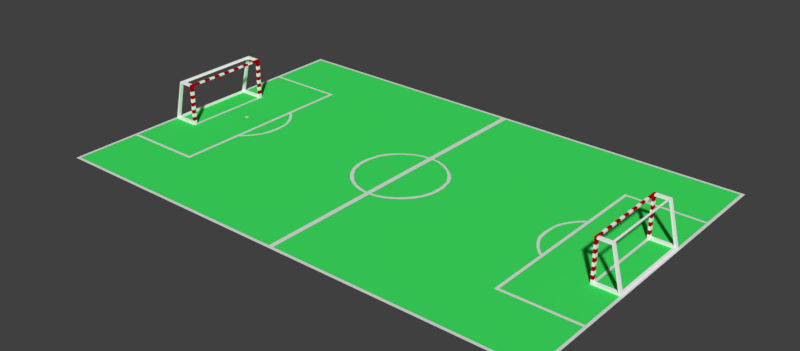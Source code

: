 # Source: FootballField.blend  (saved by Blender 2.78.0; exported with 4.5.12 LTS)
import bpy
from mathutils import Matrix  # noqa: F401  (used for matrix-valued properties, if any)

bpy.ops.wm.read_factory_settings(use_empty=True)
scene = bpy.context.scene
scene.name = 'Scene'

# ---- collections
col_collection_1 = bpy.data.collections.new('Collection 1'); scene.collection.children.link(col_collection_1)
col_collection_1.hide_render = True
col_collection_1.hide_viewport = True
col_collection_2 = bpy.data.collections.new('Collection 2'); scene.collection.children.link(col_collection_2)

# ---- materials (node trees are filled in below, after node groups)
mat_field = bpy.data.materials.new('Field')
mat_field.alpha_threshold = 0.0
mat_field.roughness = 0.5
mat_bandablanca = bpy.data.materials.new('BandaBlanca')
mat_bandablanca.alpha_threshold = 0.0
mat_bandablanca.diffuse_color = (1.0, 1.0, 1.0, 1.0)
mat_bandablanca.roughness = 0.5
mat_bandaroja = bpy.data.materials.new('BandaRoja')
mat_bandaroja.alpha_threshold = 0.0
mat_bandaroja.diffuse_color = (0.4869, 0.0, 0.004597, 1.0)
mat_bandaroja.roughness = 0.5
mat_lineborders = bpy.data.materials.new('LineBorders')
mat_lineborders.alpha_threshold = 0.0
mat_lineborders.roughness = 0.5
mat_lineborders.line_color = (0.0, 0.0, 0.0, 1.0)
mat_bandablanca_001 = bpy.data.materials.new('BandaBlanca.001')
mat_bandablanca_001.alpha_threshold = 0.0
mat_bandablanca_001.diffuse_color = (1.0, 1.0, 1.0, 1.0)
mat_bandablanca_001.roughness = 0.5
mat_bandaroja_001 = bpy.data.materials.new('BandaRoja.001')
mat_bandaroja_001.alpha_threshold = 0.0
mat_bandaroja_001.diffuse_color = (0.4869, 0.0, 0.004597, 1.0)
mat_bandaroja_001.roughness = 0.5

# ---- material node trees
mat_field.use_nodes = True; mat_field.node_tree.nodes.clear()
_N = mat_field.node_tree.nodes; _L = mat_field.node_tree.links
n0 = _N.new('ShaderNodeOutputMaterial'); n0.name = 'Material Output'; n0.location = (300, 300)
n1 = _N.new('ShaderNodeBsdfDiffuse'); n1.name = 'Diffuse BSDF'; n1.location = (10, 300)
n1.inputs[0].default_value = (0.05003, 0.8, 0.1246, 1.0)
_L.new(n1.outputs[0], n0.inputs[0])
n0.is_active_output = True
mat_bandablanca.use_nodes = True; mat_bandablanca.node_tree.nodes.clear()
_N = mat_bandablanca.node_tree.nodes; _L = mat_bandablanca.node_tree.links
n0 = _N.new('ShaderNodeOutputMaterial'); n0.name = 'Material Output'; n0.location = (1200, 880)
n0.label = 'Material Out'
n1 = _N.new('ShaderNodeAddShader'); n1.name = 'Add Shader'; n1.location = (1000, 880)
n1.label = 'Shader Add Refl'
n2 = _N.new('ShaderNodeAddShader'); n2.name = 'Add Shader.001'; n2.location = (800, 880)
n2.label = 'Shader Add Spec'
n3 = _N.new('ShaderNodeBsdfRefraction'); n3.name = 'Refraction BSDF'; n3.location = (1200, 220)
n3.label = 'Refl BSDF'
n3.mute = True
n4 = _N.new('ShaderNodeMix'); n4.name = 'Mix'; n4.location = (1000, 220)
n4.label = 'Mix Color/Refl'
n4.data_type = 'RGBA'
n4.blend_type = 'MULTIPLY'
n4.inputs[0].default_value = 1.0
n4.inputs[6].default_value = (1.0, 1.0, 1.0, 1.0)
n4.inputs[7].default_value = (0.0, 0.0, 0.0, 0.0)
n5 = _N.new('ShaderNodeMixShader'); n5.name = 'Mix Shader'; n5.location = (600, 880)
n5.label = 'Shader Mix Alpha'
n6 = _N.new('ShaderNodeBsdfTransparent'); n6.name = 'Transparent BSDF'; n6.location = (400, 880)
n6.label = 'Alpha BSDF'
n6.mute = True
n7 = _N.new('ShaderNodeMix'); n7.name = 'Mix.001'; n7.location = (200, 1100)
n7.label = 'Mix Color/Alpha'
n7.data_type = 'RGBA'
n7.blend_type = 'MULTIPLY'
n7.inputs[0].default_value = 1.0
n7.inputs[6].default_value = (1.0, 1.0, 1.0, 1.0)
n7.inputs[7].default_value = (1.0, 1.0, 1.0, 1.0)
n8 = _N.new('ShaderNodeBsdfDiffuse'); n8.name = 'Diffuse BSDF'; n8.location = (400, 660)
n8.label = 'Diff BSDF'
n9 = _N.new('ShaderNodeMix'); n9.name = 'Mix.002'; n9.location = (200, 660)
n9.label = 'Mix Color/Diffuse'
n9.data_type = 'RGBA'
n9.blend_type = 'MULTIPLY'
n9.inputs[0].default_value = 1.0
n9.inputs[6].default_value = (1.0, 1.0, 1.0, 1.0)
n9.inputs[7].default_value = (1.0, 1.0, 1.0, 1.0)
n10 = _N.new('ShaderNodeBsdfAnisotropic'); n10.name = 'Glossy BSDF'; n10.location = (400, 220)
n10.label = 'Spec BSDF'
n10.distribution = 'GGX'
n11 = _N.new('ShaderNodeMix'); n11.name = 'Mix.003'; n11.location = (200, 220)
n11.label = 'Mix Color/Spec'
n11.data_type = 'RGBA'
n11.blend_type = 'MULTIPLY'
n11.inputs[0].default_value = 1.0
n11.inputs[7].default_value = (0.0, 0.0, 0.0, 1.0)
n12 = _N.new('ShaderNodeMix'); n12.name = 'Mix.004'; n12.location = (200, 0)
n12.label = 'Mix Color/Hardness'
n12.data_type = 'RGBA'
n12.blend_type = 'MULTIPLY'
n12.inputs[0].default_value = 1.0
n12.inputs[6].default_value = (1.87, 1.87, 1.87, 1.87)
n12.inputs[7].default_value = (1.0, 1.0, 1.0, 1.0)
n13 = _N.new('ShaderNodeNormalMap'); n13.name = 'Normal Map'; n13.location = (200, 440)
n13.label = 'Normal/Map'
n13.mute = True
n14 = _N.new('ShaderNodeMix'); n14.name = 'Mix.005'; n14.location = (1000, 660)
n14.label = 'Bump/Map'
n14.mute = True
n14.data_type = 'RGBA'
n14.blend_type = 'MULTIPLY'
n14.inputs[0].default_value = 1.0
n14.inputs[6].default_value = (1.0, 1.0, 1.0, 1.0)
n14.inputs[7].default_value = (0.0, 0.0, 0.0, 1.0)
n15 = _N.new('ShaderNodeTexCoord'); n15.name = 'Texture Coordinate'; n15.location = (-600, 660)
n15.label = 'Texture Coords'
n16 = _N.new('ShaderNodeDisplacement'); n16.name = 'Displacement'; n16.location = (0, 0)
n16.inputs[1].default_value = 0.0
n16.inputs[2].default_value = 0.1
n17 = _N.new('ShaderNodeMath'); n17.name = 'Math'; n17.location = (0, 0)
n17.operation = 'POWER'
_L.new(n1.outputs[0], n0.inputs[0])
_L.new(n2.outputs[0], n1.inputs[0])
_L.new(n3.outputs[0], n1.inputs[1])
_L.new(n4.outputs[2], n3.inputs[0])
_L.new(n5.outputs[0], n2.inputs[0])
_L.new(n6.outputs[0], n5.inputs[1])
_L.new(n7.outputs[2], n5.inputs[0])
_L.new(n8.outputs[0], n5.inputs[2])
_L.new(n9.outputs[2], n8.inputs[0])
_L.new(n10.outputs[0], n2.inputs[1])
_L.new(n11.outputs[2], n10.inputs[0])
_L.new(n13.outputs[0], n8.inputs[2])
_L.new(n13.outputs[0], n10.inputs[4])
_L.new(n13.outputs[0], n3.inputs[3])
_L.new(n14.outputs[2], n16.inputs[0])
_L.new(n16.outputs[0], n0.inputs[2])
_L.new(n12.outputs[2], n17.inputs[0])
_L.new(n17.outputs[0], n10.inputs[1])
n0.is_active_output = True
mat_bandaroja.use_nodes = True; mat_bandaroja.node_tree.nodes.clear()
_N = mat_bandaroja.node_tree.nodes; _L = mat_bandaroja.node_tree.links
n0 = _N.new('ShaderNodeOutputMaterial'); n0.name = 'Material Output'; n0.location = (1200, 880)
n0.label = 'Material Out'
n1 = _N.new('ShaderNodeAddShader'); n1.name = 'Add Shader'; n1.location = (1000, 880)
n1.label = 'Shader Add Refl'
n2 = _N.new('ShaderNodeAddShader'); n2.name = 'Add Shader.001'; n2.location = (800, 880)
n2.label = 'Shader Add Spec'
n3 = _N.new('ShaderNodeBsdfRefraction'); n3.name = 'Refraction BSDF'; n3.location = (1200, 220)
n3.label = 'Refl BSDF'
n3.mute = True
n4 = _N.new('ShaderNodeMix'); n4.name = 'Mix'; n4.location = (1000, 220)
n4.label = 'Mix Color/Refl'
n4.data_type = 'RGBA'
n4.blend_type = 'MULTIPLY'
n4.inputs[0].default_value = 1.0
n4.inputs[6].default_value = (1.0, 1.0, 1.0, 1.0)
n4.inputs[7].default_value = (0.0, 0.0, 0.0, 0.0)
n5 = _N.new('ShaderNodeMixShader'); n5.name = 'Mix Shader'; n5.location = (600, 880)
n5.label = 'Shader Mix Alpha'
n6 = _N.new('ShaderNodeBsdfTransparent'); n6.name = 'Transparent BSDF'; n6.location = (400, 880)
n6.label = 'Alpha BSDF'
n6.mute = True
n7 = _N.new('ShaderNodeMix'); n7.name = 'Mix.001'; n7.location = (200, 1100)
n7.label = 'Mix Color/Alpha'
n7.data_type = 'RGBA'
n7.blend_type = 'MULTIPLY'
n7.inputs[0].default_value = 1.0
n7.inputs[6].default_value = (1.0, 1.0, 1.0, 1.0)
n7.inputs[7].default_value = (1.0, 1.0, 1.0, 1.0)
n8 = _N.new('ShaderNodeBsdfDiffuse'); n8.name = 'Diffuse BSDF'; n8.location = (400, 660)
n8.label = 'Diff BSDF'
n9 = _N.new('ShaderNodeMix'); n9.name = 'Mix.002'; n9.location = (200, 660)
n9.label = 'Mix Color/Diffuse'
n9.data_type = 'RGBA'
n9.blend_type = 'MULTIPLY'
n9.inputs[0].default_value = 1.0
n9.inputs[6].default_value = (0.4869, 0.0, 0.004597, 1.0)
n9.inputs[7].default_value = (1.0, 1.0, 1.0, 1.0)
n10 = _N.new('ShaderNodeBsdfAnisotropic'); n10.name = 'Glossy BSDF'; n10.location = (400, 220)
n10.label = 'Spec BSDF'
n10.distribution = 'GGX'
n11 = _N.new('ShaderNodeMix'); n11.name = 'Mix.003'; n11.location = (200, 220)
n11.label = 'Mix Color/Spec'
n11.data_type = 'RGBA'
n11.blend_type = 'MULTIPLY'
n11.inputs[0].default_value = 1.0
n11.inputs[7].default_value = (0.0, 0.0, 0.0, 1.0)
n12 = _N.new('ShaderNodeMix'); n12.name = 'Mix.004'; n12.location = (200, 0)
n12.label = 'Mix Color/Hardness'
n12.data_type = 'RGBA'
n12.blend_type = 'MULTIPLY'
n12.inputs[0].default_value = 1.0
n12.inputs[6].default_value = (1.872, 1.872, 1.872, 1.872)
n12.inputs[7].default_value = (1.0, 1.0, 1.0, 1.0)
n13 = _N.new('ShaderNodeNormalMap'); n13.name = 'Normal Map'; n13.location = (200, 440)
n13.label = 'Normal/Map'
n13.mute = True
n14 = _N.new('ShaderNodeMix'); n14.name = 'Mix.005'; n14.location = (1000, 660)
n14.label = 'Bump/Map'
n14.mute = True
n14.data_type = 'RGBA'
n14.blend_type = 'MULTIPLY'
n14.inputs[0].default_value = 1.0
n14.inputs[6].default_value = (1.0, 1.0, 1.0, 1.0)
n14.inputs[7].default_value = (0.0, 0.0, 0.0, 1.0)
n15 = _N.new('ShaderNodeTexCoord'); n15.name = 'Texture Coordinate'; n15.location = (-600, 660)
n15.label = 'Texture Coords'
n16 = _N.new('ShaderNodeDisplacement'); n16.name = 'Displacement'; n16.location = (0, 0)
n16.inputs[1].default_value = 0.0
n16.inputs[2].default_value = 0.1
n17 = _N.new('ShaderNodeMath'); n17.name = 'Math'; n17.location = (0, 0)
n17.operation = 'POWER'
_L.new(n1.outputs[0], n0.inputs[0])
_L.new(n2.outputs[0], n1.inputs[0])
_L.new(n3.outputs[0], n1.inputs[1])
_L.new(n4.outputs[2], n3.inputs[0])
_L.new(n5.outputs[0], n2.inputs[0])
_L.new(n6.outputs[0], n5.inputs[1])
_L.new(n7.outputs[2], n5.inputs[0])
_L.new(n8.outputs[0], n5.inputs[2])
_L.new(n9.outputs[2], n8.inputs[0])
_L.new(n10.outputs[0], n2.inputs[1])
_L.new(n11.outputs[2], n10.inputs[0])
_L.new(n13.outputs[0], n8.inputs[2])
_L.new(n13.outputs[0], n10.inputs[4])
_L.new(n13.outputs[0], n3.inputs[3])
_L.new(n14.outputs[2], n16.inputs[0])
_L.new(n16.outputs[0], n0.inputs[2])
_L.new(n12.outputs[2], n17.inputs[0])
_L.new(n17.outputs[0], n10.inputs[1])
n0.is_active_output = True
mat_bandablanca_001.use_nodes = True; mat_bandablanca_001.node_tree.nodes.clear()
_N = mat_bandablanca_001.node_tree.nodes; _L = mat_bandablanca_001.node_tree.links
n0 = _N.new('ShaderNodeOutputMaterial'); n0.name = 'Material Output'; n0.location = (1200, 880)
n0.label = 'Material Out'
n1 = _N.new('ShaderNodeAddShader'); n1.name = 'Add Shader'; n1.location = (1000, 880)
n1.label = 'Shader Add Refl'
n2 = _N.new('ShaderNodeAddShader'); n2.name = 'Add Shader.001'; n2.location = (800, 880)
n2.label = 'Shader Add Spec'
n3 = _N.new('ShaderNodeBsdfRefraction'); n3.name = 'Refraction BSDF'; n3.location = (1200, 220)
n3.label = 'Refl BSDF'
n3.mute = True
n4 = _N.new('ShaderNodeMix'); n4.name = 'Mix'; n4.location = (1000, 220)
n4.label = 'Mix Color/Refl'
n4.data_type = 'RGBA'
n4.blend_type = 'MULTIPLY'
n4.inputs[0].default_value = 1.0
n4.inputs[6].default_value = (1.0, 1.0, 1.0, 1.0)
n4.inputs[7].default_value = (0.0, 0.0, 0.0, 0.0)
n5 = _N.new('ShaderNodeMixShader'); n5.name = 'Mix Shader'; n5.location = (600, 880)
n5.label = 'Shader Mix Alpha'
n6 = _N.new('ShaderNodeBsdfTransparent'); n6.name = 'Transparent BSDF'; n6.location = (400, 880)
n6.label = 'Alpha BSDF'
n6.mute = True
n7 = _N.new('ShaderNodeMix'); n7.name = 'Mix.001'; n7.location = (200, 1100)
n7.label = 'Mix Color/Alpha'
n7.data_type = 'RGBA'
n7.blend_type = 'MULTIPLY'
n7.inputs[0].default_value = 1.0
n7.inputs[6].default_value = (1.0, 1.0, 1.0, 1.0)
n7.inputs[7].default_value = (1.0, 1.0, 1.0, 1.0)
n8 = _N.new('ShaderNodeBsdfDiffuse'); n8.name = 'Diffuse BSDF'; n8.location = (400, 660)
n8.label = 'Diff BSDF'
n9 = _N.new('ShaderNodeMix'); n9.name = 'Mix.002'; n9.location = (200, 660)
n9.label = 'Mix Color/Diffuse'
n9.data_type = 'RGBA'
n9.blend_type = 'MULTIPLY'
n9.inputs[0].default_value = 1.0
n9.inputs[6].default_value = (1.0, 1.0, 1.0, 1.0)
n9.inputs[7].default_value = (1.0, 1.0, 1.0, 1.0)
n10 = _N.new('ShaderNodeBsdfAnisotropic'); n10.name = 'Glossy BSDF'; n10.location = (400, 220)
n10.label = 'Spec BSDF'
n10.distribution = 'GGX'
n11 = _N.new('ShaderNodeMix'); n11.name = 'Mix.003'; n11.location = (200, 220)
n11.label = 'Mix Color/Spec'
n11.data_type = 'RGBA'
n11.blend_type = 'MULTIPLY'
n11.inputs[0].default_value = 1.0
n11.inputs[7].default_value = (0.0, 0.0, 0.0, 1.0)
n12 = _N.new('ShaderNodeMix'); n12.name = 'Mix.004'; n12.location = (200, 0)
n12.label = 'Mix Color/Hardness'
n12.data_type = 'RGBA'
n12.blend_type = 'MULTIPLY'
n12.inputs[0].default_value = 1.0
n12.inputs[6].default_value = (1.87, 1.87, 1.87, 1.87)
n12.inputs[7].default_value = (1.0, 1.0, 1.0, 1.0)
n13 = _N.new('ShaderNodeNormalMap'); n13.name = 'Normal Map'; n13.location = (200, 440)
n13.label = 'Normal/Map'
n13.mute = True
n14 = _N.new('ShaderNodeMix'); n14.name = 'Mix.005'; n14.location = (1000, 660)
n14.label = 'Bump/Map'
n14.mute = True
n14.data_type = 'RGBA'
n14.blend_type = 'MULTIPLY'
n14.inputs[0].default_value = 1.0
n14.inputs[6].default_value = (1.0, 1.0, 1.0, 1.0)
n14.inputs[7].default_value = (0.0, 0.0, 0.0, 1.0)
n15 = _N.new('ShaderNodeTexCoord'); n15.name = 'Texture Coordinate'; n15.location = (-600, 660)
n15.label = 'Texture Coords'
n16 = _N.new('ShaderNodeDisplacement'); n16.name = 'Displacement'; n16.location = (0, 0)
n16.inputs[1].default_value = 0.0
n16.inputs[2].default_value = 0.1
n17 = _N.new('ShaderNodeMath'); n17.name = 'Math'; n17.location = (0, 0)
n17.operation = 'POWER'
_L.new(n1.outputs[0], n0.inputs[0])
_L.new(n2.outputs[0], n1.inputs[0])
_L.new(n3.outputs[0], n1.inputs[1])
_L.new(n4.outputs[2], n3.inputs[0])
_L.new(n5.outputs[0], n2.inputs[0])
_L.new(n6.outputs[0], n5.inputs[1])
_L.new(n7.outputs[2], n5.inputs[0])
_L.new(n8.outputs[0], n5.inputs[2])
_L.new(n9.outputs[2], n8.inputs[0])
_L.new(n10.outputs[0], n2.inputs[1])
_L.new(n11.outputs[2], n10.inputs[0])
_L.new(n13.outputs[0], n8.inputs[2])
_L.new(n13.outputs[0], n10.inputs[4])
_L.new(n13.outputs[0], n3.inputs[3])
_L.new(n14.outputs[2], n16.inputs[0])
_L.new(n16.outputs[0], n0.inputs[2])
_L.new(n12.outputs[2], n17.inputs[0])
_L.new(n17.outputs[0], n10.inputs[1])
n0.is_active_output = True
mat_bandaroja_001.use_nodes = True; mat_bandaroja_001.node_tree.nodes.clear()
_N = mat_bandaroja_001.node_tree.nodes; _L = mat_bandaroja_001.node_tree.links
n0 = _N.new('ShaderNodeOutputMaterial'); n0.name = 'Material Output'; n0.location = (1200, 880)
n0.label = 'Material Out'
n1 = _N.new('ShaderNodeAddShader'); n1.name = 'Add Shader'; n1.location = (1000, 880)
n1.label = 'Shader Add Refl'
n2 = _N.new('ShaderNodeAddShader'); n2.name = 'Add Shader.001'; n2.location = (800, 880)
n2.label = 'Shader Add Spec'
n3 = _N.new('ShaderNodeBsdfRefraction'); n3.name = 'Refraction BSDF'; n3.location = (1200, 220)
n3.label = 'Refl BSDF'
n3.mute = True
n4 = _N.new('ShaderNodeMix'); n4.name = 'Mix'; n4.location = (1000, 220)
n4.label = 'Mix Color/Refl'
n4.data_type = 'RGBA'
n4.blend_type = 'MULTIPLY'
n4.inputs[0].default_value = 1.0
n4.inputs[6].default_value = (1.0, 1.0, 1.0, 1.0)
n4.inputs[7].default_value = (0.0, 0.0, 0.0, 0.0)
n5 = _N.new('ShaderNodeMixShader'); n5.name = 'Mix Shader'; n5.location = (600, 880)
n5.label = 'Shader Mix Alpha'
n6 = _N.new('ShaderNodeBsdfTransparent'); n6.name = 'Transparent BSDF'; n6.location = (400, 880)
n6.label = 'Alpha BSDF'
n6.mute = True
n7 = _N.new('ShaderNodeMix'); n7.name = 'Mix.001'; n7.location = (200, 1100)
n7.label = 'Mix Color/Alpha'
n7.data_type = 'RGBA'
n7.blend_type = 'MULTIPLY'
n7.inputs[0].default_value = 1.0
n7.inputs[6].default_value = (1.0, 1.0, 1.0, 1.0)
n7.inputs[7].default_value = (1.0, 1.0, 1.0, 1.0)
n8 = _N.new('ShaderNodeBsdfDiffuse'); n8.name = 'Diffuse BSDF'; n8.location = (400, 660)
n8.label = 'Diff BSDF'
n9 = _N.new('ShaderNodeMix'); n9.name = 'Mix.002'; n9.location = (200, 660)
n9.label = 'Mix Color/Diffuse'
n9.data_type = 'RGBA'
n9.blend_type = 'MULTIPLY'
n9.inputs[0].default_value = 1.0
n9.inputs[6].default_value = (0.4869, 0.0, 0.004597, 1.0)
n9.inputs[7].default_value = (1.0, 1.0, 1.0, 1.0)
n10 = _N.new('ShaderNodeBsdfAnisotropic'); n10.name = 'Glossy BSDF'; n10.location = (400, 220)
n10.label = 'Spec BSDF'
n10.distribution = 'GGX'
n11 = _N.new('ShaderNodeMix'); n11.name = 'Mix.003'; n11.location = (200, 220)
n11.label = 'Mix Color/Spec'
n11.data_type = 'RGBA'
n11.blend_type = 'MULTIPLY'
n11.inputs[0].default_value = 1.0
n11.inputs[7].default_value = (0.0, 0.0, 0.0, 1.0)
n12 = _N.new('ShaderNodeMix'); n12.name = 'Mix.004'; n12.location = (200, 0)
n12.label = 'Mix Color/Hardness'
n12.data_type = 'RGBA'
n12.blend_type = 'MULTIPLY'
n12.inputs[0].default_value = 1.0
n12.inputs[6].default_value = (1.872, 1.872, 1.872, 1.872)
n12.inputs[7].default_value = (1.0, 1.0, 1.0, 1.0)
n13 = _N.new('ShaderNodeNormalMap'); n13.name = 'Normal Map'; n13.location = (200, 440)
n13.label = 'Normal/Map'
n13.mute = True
n14 = _N.new('ShaderNodeMix'); n14.name = 'Mix.005'; n14.location = (1000, 660)
n14.label = 'Bump/Map'
n14.mute = True
n14.data_type = 'RGBA'
n14.blend_type = 'MULTIPLY'
n14.inputs[0].default_value = 1.0
n14.inputs[6].default_value = (1.0, 1.0, 1.0, 1.0)
n14.inputs[7].default_value = (0.0, 0.0, 0.0, 1.0)
n15 = _N.new('ShaderNodeTexCoord'); n15.name = 'Texture Coordinate'; n15.location = (-600, 660)
n15.label = 'Texture Coords'
n16 = _N.new('ShaderNodeDisplacement'); n16.name = 'Displacement'; n16.location = (0, 0)
n16.inputs[1].default_value = 0.0
n16.inputs[2].default_value = 0.1
n17 = _N.new('ShaderNodeMath'); n17.name = 'Math'; n17.location = (0, 0)
n17.operation = 'POWER'
_L.new(n1.outputs[0], n0.inputs[0])
_L.new(n2.outputs[0], n1.inputs[0])
_L.new(n3.outputs[0], n1.inputs[1])
_L.new(n4.outputs[2], n3.inputs[0])
_L.new(n5.outputs[0], n2.inputs[0])
_L.new(n6.outputs[0], n5.inputs[1])
_L.new(n7.outputs[2], n5.inputs[0])
_L.new(n8.outputs[0], n5.inputs[2])
_L.new(n9.outputs[2], n8.inputs[0])
_L.new(n10.outputs[0], n2.inputs[1])
_L.new(n11.outputs[2], n10.inputs[0])
_L.new(n13.outputs[0], n8.inputs[2])
_L.new(n13.outputs[0], n10.inputs[4])
_L.new(n13.outputs[0], n3.inputs[3])
_L.new(n14.outputs[2], n16.inputs[0])
_L.new(n16.outputs[0], n0.inputs[2])
_L.new(n12.outputs[2], n17.inputs[0])
_L.new(n17.outputs[0], n10.inputs[1])
n0.is_active_output = True

# ---- world
world_world = bpy.data.worlds.new('World'); scene.world = world_world
world_world.color = (0.05088, 0.05088, 0.05088)
world_world.use_sun_shadow = False
world_world.sun_shadow_jitter_overblur = 0.0
world_world.cycles.sampling_method = 'MANUAL'

# ---- meshes
me_cube_001 = bpy.data.meshes.new('Cube.001')
me_cube_001.from_pydata([(-1.0, -1.0, -1.0), (-1.0, -1.0, 2.291), (-1.0, 1.0, -1.0), (-1.0, 1.0, 2.291), (1.0, -1.0, -1.0), (1.0, -1.0, 2.291), (1.0, 1.0, -1.0), (1.0, 1.0, 2.291), (-1.0, -1.0, -0.8459), (-1.0, 1.0, -0.8459), (1.0, 1.0, -0.8459), (1.0, -1.0, -0.8459), (-22.42, 1.0, -1.0), (-22.42, -1.0, -1.0), (-22.42, 1.0, -0.8459), (-22.42, -1.0, -0.8459), (-1.0, -1.0, 2.148), (-1.0, 1.0, 2.148), (1.0, 1.0, 2.148), (1.0, -1.0, 2.148), (-12.68, -1.0, 2.148), (-13.57, -1.0, 2.291), (-13.57, 1.0, 2.291), (-12.68, 1.0, 2.148), (-1.0, -50.26, -1.0), (-1.0, -50.26, 2.291), (-1.0, -48.26, -1.0), (-1.0, -48.26, 2.291), (1.0, -50.26, -1.0), (1.0, -50.26, 2.291), (1.0, -48.26, -1.0), (1.0, -48.26, 2.291), (-1.0, -50.26, -0.8459), (-1.0, -48.26, -0.8459), (1.0, -48.26, -0.8459), (1.0, -50.26, -0.8459), (-22.42, -48.26, -1.0), (-22.42, -50.26, -1.0), (-22.42, -48.26, -0.8459), (-22.42, -50.26, -0.8459), (-1.0, -50.26, 2.148), (-1.0, -48.26, 2.148), (1.0, -48.26, 2.148), (1.0, -50.26, 2.148), (-12.68, -50.26, 2.148), (-13.57, -50.26, 2.291), (-13.57, -48.26, 2.291), (-12.68, -48.26, 2.148), (-1.0, -47.41, 2.148), (-1.0, -47.41, 2.291), (1.0, -47.41, 2.291), (1.0, -47.41, 2.148), (-1.0, -48.26, 2.291), (1.0, -48.26, 2.291), (-1.0, -48.26, 2.148), (1.0, -48.26, 2.148), (-20.66, -48.26, -0.8459), (-20.66, -50.26, -0.8459), (-20.66, -50.26, -1.0), (-20.66, -48.26, -1.0), (-22.42, -1.0, -0.8459), (-22.42, -1.0, -1.0), (-20.78, -1.0, -0.8459), (-20.78, -1.0, -1.0), (-20.78, 1.0, -0.8459), (-20.78, -1.0, -0.8459), (-20.78, -1.0, -1.0), (-20.78, 1.0, -1.0), (-20.78, -1.0, -0.8459), (-22.42, -1.0, -0.8459), (-22.42, 1.0, -0.8459), (-20.78, 1.0, -0.8459), (-20.66, -50.26, -0.8459), (-22.42, -50.26, -0.8459), (-22.42, -48.26, -0.8459), (-20.66, -48.26, -0.8459), (-11.47, 1.0, 2.291), (-11.47, -1.0, 2.291), (-11.02, -1.0, 2.148), (-11.02, 1.0, 2.148), (-12.68, -48.26, 2.148), (-13.57, -48.26, 2.291), (-11.02, -48.26, 2.148), (-11.79, -48.26, 2.291), (-11.79, -48.26, 2.291), (-11.79, -50.26, 2.291), (-11.02, -50.26, 2.148), (-11.02, -48.26, 2.148), (1.0, -50.26, -0.6404), (1.0, -50.26, -0.341), (1.0, -50.26, -0.04156), (1.0, -50.26, 0.2579), (1.0, -50.26, 0.5573), (1.0, -50.26, 0.8567), (1.0, -50.26, 1.156), (1.0, -50.26, 1.456), (1.0, -50.26, 1.755), (-1.0, -50.26, 1.755), (-1.0, -50.26, 1.456), (-1.0, -50.26, 1.156), (-1.0, -50.26, 0.8567), (-1.0, -50.26, 0.5573), (-1.0, -50.26, 0.2579), (-1.0, -50.26, -0.04156), (-1.0, -50.26, -0.341), (-1.0, -50.26, -0.6404), (1.0, -48.26, -0.6404), (1.0, -48.26, -0.341), (1.0, -48.26, -0.04156), (1.0, -48.26, 0.2579), (1.0, -48.26, 0.5573), (1.0, -48.26, 0.8567), (1.0, -48.26, 1.156), (1.0, -48.26, 1.456), (1.0, -48.26, 1.755), (-1.0, -48.26, -0.6404), (-1.0, -48.26, -0.341), (-1.0, -48.26, -0.04156), (-1.0, -48.26, 0.2579), (-1.0, -48.26, 0.5573), (-1.0, -48.26, 0.8567), (-1.0, -48.26, 1.156), (-1.0, -48.26, 1.456), (-1.0, -48.26, 1.755), (1.0, -1.0, -0.6369), (1.0, -1.0, -0.3374), (1.0, -1.0, -0.03801), (1.0, -1.0, 0.2614), (1.0, -1.0, 0.5608), (1.0, -1.0, 0.8603), (1.0, -1.0, 1.16), (1.0, -1.0, 1.459), (1.0, -1.0, 1.759), (-1.0, -1.0, 1.759), (-1.0, -1.0, 1.459), (-1.0, -1.0, 1.16), (-1.0, -1.0, 0.8603), (-1.0, -1.0, 0.5608), (-1.0, -1.0, 0.2614), (-1.0, -1.0, -0.03801), (-1.0, -1.0, -0.3374), (-1.0, -1.0, -0.6369), (1.0, 1.0, -0.6369), (1.0, 1.0, -0.3374), (1.0, 1.0, -0.03801), (1.0, 1.0, 0.2614), (1.0, 1.0, 0.5608), (1.0, 1.0, 0.8603), (1.0, 1.0, 1.16), (1.0, 1.0, 1.459), (1.0, 1.0, 1.759), (-1.0, 1.0, -0.6369), (-1.0, 1.0, -0.3374), (-1.0, 1.0, -0.03801), (-1.0, 1.0, 0.2614), (-1.0, 1.0, 0.5608), (-1.0, 1.0, 0.8603), (-1.0, 1.0, 1.16), (-1.0, 1.0, 1.459), (-1.0, 1.0, 1.759), (-1.0, -4.57, 2.291), (-1.0, -8.14, 2.291), (-1.0, -11.71, 2.291), (-1.0, -15.28, 2.291), (-1.0, -18.85, 2.291), (-1.0, -22.42, 2.291), (-1.0, -25.99, 2.291), (-1.0, -29.56, 2.291), (-1.0, -33.13, 2.291), (-1.0, -36.7, 2.291), (-1.0, -40.27, 2.291), (-1.0, -43.84, 2.291), (1.0, -43.84, 2.291), (1.0, -40.27, 2.291), (1.0, -36.7, 2.291), (1.0, -33.13, 2.291), (1.0, -29.56, 2.291), (1.0, -25.99, 2.291), (1.0, -22.42, 2.291), (1.0, -18.85, 2.291), (1.0, -15.28, 2.291), (1.0, -11.71, 2.291), (1.0, -8.14, 2.291), (1.0, -4.57, 2.291), (1.0, -43.84, 2.148), (1.0, -40.27, 2.148), (1.0, -36.7, 2.148), (1.0, -33.13, 2.148), (1.0, -29.56, 2.148), (1.0, -25.99, 2.148), (1.0, -22.42, 2.148), (1.0, -18.85, 2.148), (1.0, -15.28, 2.148), (1.0, -11.71, 2.148), (1.0, -8.14, 2.148), (1.0, -4.57, 2.148), (-1.0, -4.57, 2.148), (-1.0, -8.14, 2.148), (-1.0, -11.71, 2.148), (-1.0, -15.28, 2.148), (-1.0, -18.85, 2.148), (-1.0, -22.42, 2.148), (-1.0, -25.99, 2.148), (-1.0, -29.56, 2.148), (-1.0, -33.13, 2.148), (-1.0, -36.7, 2.148), (-1.0, -40.27, 2.148), (-1.0, -43.84, 2.148)], [], [(77, 76, 22, 21), (17, 3, 7, 18), (18, 7, 5, 19), (172, 171, 49, 50), (2, 6, 4, 0), (7, 3, 1, 5), (4, 11, 8, 0), (6, 10, 11, 4), (2, 9, 10, 6), (13, 15, 14, 12), (67, 66, 13, 12), (64, 67, 12, 14), (132, 19, 16, 133), (150, 18, 19, 132), (159, 17, 18, 150), (133, 16, 17, 159), (23, 20, 68, 71), (79, 78, 20, 23), (76, 79, 23, 22), (78, 77, 83, 82), (85, 84, 46, 45), (42, 31, 29, 43), (43, 29, 25, 40), (26, 30, 28, 24), (31, 27, 25, 29), (28, 35, 32, 24), (30, 34, 35, 28), (26, 33, 34, 30), (37, 39, 38, 36), (59, 58, 37, 36), (59, 36, 61, 63), (58, 57, 39, 37), (96, 43, 40, 97), (114, 42, 43, 96), (123, 41, 42, 114), (97, 40, 41, 123), (47, 44, 72, 75), (87, 86, 44, 47), (86, 85, 45, 44), (184, 172, 50, 51), (171, 207, 48, 49), (207, 184, 51, 48), (50, 49, 52, 53), (48, 51, 55, 54), (51, 50, 53, 55), (48, 54, 52, 49), (24, 32, 57, 58), (33, 26, 59, 56), (26, 24, 58, 59), (32, 33, 56, 57), (38, 56, 62, 60), (36, 38, 60, 61), (56, 59, 63, 62), (0, 8, 65, 66), (9, 2, 67, 64), (2, 0, 66, 67), (8, 9, 64, 65), (45, 46, 74, 73), (21, 22, 70, 69), (46, 47, 75, 74), (22, 23, 71, 70), (44, 45, 73, 72), (20, 21, 69, 68), (16, 1, 77, 78), (3, 17, 79, 76), (17, 16, 78, 79), (1, 3, 76, 77), (20, 78, 82, 80), (21, 20, 80, 81), (77, 21, 81, 83), (40, 25, 85, 86), (27, 41, 87, 84), (41, 40, 86, 87), (25, 27, 84, 85), (32, 105, 115, 33), (105, 104, 116, 115), (104, 103, 117, 116), (103, 102, 118, 117), (102, 101, 119, 118), (101, 100, 120, 119), (100, 99, 121, 120), (99, 98, 122, 121), (98, 97, 123, 122), (33, 115, 106, 34), (115, 116, 107, 106), (116, 117, 108, 107), (117, 118, 109, 108), (118, 119, 110, 109), (119, 120, 111, 110), (120, 121, 112, 111), (121, 122, 113, 112), (122, 123, 114, 113), (34, 106, 88, 35), (106, 107, 89, 88), (107, 108, 90, 89), (108, 109, 91, 90), (109, 110, 92, 91), (110, 111, 93, 92), (111, 112, 94, 93), (112, 113, 95, 94), (113, 114, 96, 95), (35, 88, 105, 32), (88, 89, 104, 105), (89, 90, 103, 104), (90, 91, 102, 103), (91, 92, 101, 102), (92, 93, 100, 101), (93, 94, 99, 100), (94, 95, 98, 99), (95, 96, 97, 98), (8, 141, 151, 9), (141, 140, 152, 151), (140, 139, 153, 152), (139, 138, 154, 153), (138, 137, 155, 154), (137, 136, 156, 155), (136, 135, 157, 156), (135, 134, 158, 157), (134, 133, 159, 158), (9, 151, 142, 10), (151, 152, 143, 142), (152, 153, 144, 143), (153, 154, 145, 144), (154, 155, 146, 145), (155, 156, 147, 146), (156, 157, 148, 147), (157, 158, 149, 148), (158, 159, 150, 149), (10, 142, 124, 11), (142, 143, 125, 124), (143, 144, 126, 125), (144, 145, 127, 126), (145, 146, 128, 127), (146, 147, 129, 128), (147, 148, 130, 129), (148, 149, 131, 130), (149, 150, 132, 131), (11, 124, 141, 8), (124, 125, 140, 141), (125, 126, 139, 140), (126, 127, 138, 139), (127, 128, 137, 138), (128, 129, 136, 137), (129, 130, 135, 136), (130, 131, 134, 135), (131, 132, 133, 134), (16, 19, 195, 196), (196, 195, 194, 197), (197, 194, 193, 198), (198, 193, 192, 199), (199, 192, 191, 200), (200, 191, 190, 201), (201, 190, 189, 202), (202, 189, 188, 203), (203, 188, 187, 204), (204, 187, 186, 205), (205, 186, 185, 206), (206, 185, 184, 207), (1, 16, 196, 160), (160, 196, 197, 161), (161, 197, 198, 162), (162, 198, 199, 163), (163, 199, 200, 164), (164, 200, 201, 165), (165, 201, 202, 166), (166, 202, 203, 167), (167, 203, 204, 168), (168, 204, 205, 169), (169, 205, 206, 170), (170, 206, 207, 171), (19, 5, 183, 195), (195, 183, 182, 194), (194, 182, 181, 193), (193, 181, 180, 192), (192, 180, 179, 191), (191, 179, 178, 190), (190, 178, 177, 189), (189, 177, 176, 188), (188, 176, 175, 187), (187, 175, 174, 186), (186, 174, 173, 185), (185, 173, 172, 184), (5, 1, 160, 183), (183, 160, 161, 182), (182, 161, 162, 181), (181, 162, 163, 180), (180, 163, 164, 179), (179, 164, 165, 178), (178, 165, 166, 177), (177, 166, 167, 176), (176, 167, 168, 175), (175, 168, 169, 174), (174, 169, 170, 173), (173, 170, 171, 172)])
me_cube_001.polygons.foreach_set('use_smooth', [True] * 194)
me_cube_001.polygons.foreach_set('material_index', [0, 1, 1, 1, 0, 1, 0, 0, 0, 0, 0, 0, 1, 1, 1, 1, 0, 0, 0, 0, 0, 1, 1, 0, 1, 0, 0, 0, 0, 0, 0, 0, 1, 1, 1, 1, 0, 0, 0, 1, 1, 1, 1, 1, 1, 1, 0, 0, 0, 0, 0, 0, 0, 0, 0, 0, 0, 0, 0, 0, 0, 0, 0, 0, 0, 0, 0, 0, 0, 0, 0, 0, 0, 0, 0, 1, 0, 1, 0, 1, 0, 1, 0, 0, 1, 0, 1, 0, 1, 0, 1, 0, 0, 1, 0, 1, 0, 1, 0, 1, 0, 0, 1, 0, 1, 0, 1, 0, 1, 0, 0, 1, 0, 1, 0, 1, 0, 1, 0, 0, 1, 0, 1, 0, 1, 0, 1, 0, 0, 1, 0, 1, 0, 1, 0, 1, 0, 0, 1, 0, 1, 0, 1, 0, 1, 0, 1, 0, 1, 0, 1, 0, 1, 0, 1, 0, 1, 0, 1, 0, 1, 0, 1, 0, 1, 0, 1, 0, 1, 0, 1, 0, 1, 0, 1, 0, 1, 0, 1, 0, 1, 0, 1, 0, 1, 0, 1, 0, 1, 0, 1, 0, 1, 0])
_k = set([(0, 4), (0, 66), (1, 16), (1, 77), (1, 160), (2, 6), (2, 67), (3, 7), (3, 76), (4, 6), (4, 11), (5, 7), (5, 183), (6, 10), (7, 18), (8, 9), (8, 65), (8, 141), (9, 64), (9, 151), (10, 142), (11, 124), (12, 13), (12, 14), (12, 67), (16, 17), (16, 19), (16, 78), (16, 133), (16, 196), (17, 79), (17, 159), (18, 150), (19, 132), (19, 195), (20, 21), (20, 23), (20, 68), (20, 80), (21, 22), (21, 69), (21, 81), (22, 70), (22, 76), (23, 71), (23, 79), (24, 28), (24, 58), (25, 27), (25, 29), (25, 85), (26, 30), (26, 59), (27, 84), (28, 30), (28, 35), (29, 31), (29, 43), (30, 34), (32, 33), (32, 57), (32, 105), (33, 56), (33, 115), (34, 106), (35, 88), (36, 37), (36, 38), (36, 61), (37, 39), (37, 58), (38, 60), (40, 41), (40, 86), (40, 97), (41, 87), (41, 123), (42, 114), (43, 96), (44, 47), (44, 72), (44, 86), (45, 46), (45, 73), (45, 85), (46, 74), (47, 75), (48, 54), (48, 207), (49, 52), (49, 171), (50, 53), (50, 172), (51, 55), (51, 184), (56, 59), (56, 62), (59, 63), (64, 67), (77, 78), (77, 83), (78, 82), (86, 87), (88, 89), (89, 90), (90, 91), (91, 92), (92, 93), (93, 94), (94, 95), (95, 96), (97, 98), (98, 99), (99, 100), (100, 101), (101, 102), (102, 103), (103, 104), (104, 105), (106, 107), (107, 108), (108, 109), (109, 110), (110, 111), (111, 112), (112, 113), (113, 114), (115, 116), (116, 117), (117, 118), (118, 119), (119, 120), (120, 121), (121, 122), (122, 123), (124, 125), (125, 126), (126, 127), (127, 128), (128, 129), (129, 130), (130, 131), (131, 132), (133, 134), (134, 135), (135, 136), (136, 137), (137, 138), (138, 139), (139, 140), (140, 141), (142, 143), (143, 144), (144, 145), (145, 146), (146, 147), (147, 148), (148, 149), (149, 150), (151, 152), (152, 153), (153, 154), (154, 155), (155, 156), (156, 157), (157, 158), (158, 159), (160, 161), (161, 162), (162, 163), (163, 164), (164, 165), (165, 166), (166, 167), (167, 168), (168, 169), (169, 170), (170, 171), (172, 173), (173, 174), (174, 175), (175, 176), (176, 177), (177, 178), (178, 179), (179, 180), (180, 181), (181, 182), (182, 183), (184, 185), (185, 186), (186, 187), (187, 188), (188, 189), (189, 190), (190, 191), (191, 192), (192, 193), (193, 194), (194, 195), (196, 197), (197, 198), (198, 199), (199, 200), (200, 201), (201, 202), (202, 203), (203, 204), (204, 205), (205, 206), (206, 207)])
me_cube_001.attributes.new('sharp_edge', 'BOOLEAN', 'EDGE').data.foreach_set('value', [ (min(e.vertices), max(e.vertices)) in _k for e in me_cube_001.edges])
me_cube_001.materials.append(mat_bandablanca)
me_cube_001.materials.append(mat_bandaroja)
me_cube_001.use_remesh_preserve_volume = False
me_cube_001.use_remesh_preserve_attributes = False
me_cube_001.use_mirror_vertex_groups = False
me_cube_001.update()
me_cube_001.normals_split_custom_set([tuple(v) for v in zip(*[iter([0.0, 0.0, 1.0, 0.0, 0.0, 1.0, 0.0, 0.0, 1.0, 0.0, 0.0, 1.0, 0.0, 1.0, 0.0, 0.0, 1.0, 0.0, 0.0, 1.0, 0.0, 0.0, 1.0, 0.0, 1.0, 0.0, 0.0, 1.0, 0.0, 0.0, 1.0, 0.0, 0.0, 1.0, 0.0, 0.0, 0.0, 0.0, 1.0, 0.0, 0.0, 1.0, 0.0, 7.053e-08, 1.0, 0.0, 7.053e-08, 1.0, 0.0, 0.0, -1.0, 0.0, 0.0, -1.0, 0.0, 0.0, -1.0, 0.0, 0.0, -1.0, 0.0, 0.0, 1.0, 0.0, 0.0, 1.0, -6.475e-09, 0.0, 1.0, -9.713e-09, 0.0, 1.0, 0.0, -1.0, 0.0, 0.0, -1.0, 0.0, 0.0, -1.0, 0.0, 0.0, -1.0, 0.0, 1.0, 0.0, 0.0, 1.0, 0.0, 0.0, 1.0, 0.0, 0.0, 1.0, 0.0, 0.0, 0.0, 1.0, 0.0, 0.0, 1.0, 0.0, 0.0, 1.0, 0.0, 0.0, 1.0, 0.0, -1.0, 0.0, 0.0, -1.0, 0.0, 0.0, -1.0, 0.0, 0.0, -1.0, 0.0, 0.0, 0.0, 0.0, -1.0, 0.0, 0.0, -1.0, 0.0, 0.0, -1.0, 0.0, 0.0, -1.0, 0.0, 1.0, 0.0, 0.0, 1.0, 0.0, 0.0, 1.0, 0.0, 0.0, 1.0, 0.0, 0.0, -1.0, 0.0, 0.0, -1.0, 0.0, 0.0, -1.0, 0.0, 0.0, -1.0, 0.0, 1.0, 0.0, 0.0, 1.0, 0.0, 0.0, 1.0, 0.0, 0.0, 1.0, 0.0, 0.0, 0.0, 1.0, 0.0, 0.0, 1.0, 0.0, 0.0, 1.0, 0.0, 0.0, 1.0, 0.0, -1.0, 0.0, 0.0, -1.0, 0.0, 0.0, -1.0, 0.0, 0.0, -1.0, 0.0, 0.0, 0.3466, 0.0, -0.938, 0.3466, 0.0, -0.938, 0.3466, 0.0, -0.938, 0.3466, 0.0, -0.938, 0.0, 0.0, -1.0, 0.0, 0.0, -1.0, 0.0, 0.0, -1.0, 0.0, 0.0, -1.0, 0.0, 1.0, 0.0, 0.0, 1.0, 0.0, -2.776e-10, 1.0, -7.791e-09, -1.786e-09, 1.0, -5.011e-08, 0.2294, -0.0007793, 0.9733, 0.2294, -0.0007793, 0.9733, 0.2294, -0.0007793, 0.9733, 0.2294, -0.0007793, 0.9733, 0.0, 0.0, 1.0, 0.0, 0.0, 1.0, 0.0, 0.0, 1.0, 0.0, 0.0, 1.0, 1.0, 0.0, 0.0, 1.0, 0.0, 0.0, 1.0, 0.0, 0.0, 1.0, 0.0, 0.0, 0.0, -1.0, 0.0, 0.0, -1.0, 0.0, 0.0, -1.0, -5.144e-06, 0.0, -1.0, -3.429e-06, 0.0, 0.0, -1.0, 0.0, 0.0, -1.0, 0.0, 0.0, -1.0, 0.0, 0.0, -1.0, 0.0, 0.0, 1.0, 0.0, 0.0, 1.0, 0.0, 0.0, 1.0, 0.0, 0.0, 1.0, 0.0, -1.0, 0.0, 0.0, -1.0, 0.0, 0.0, -1.0, 0.0, 0.0, -1.0, 0.0, 1.0, 0.0, 0.0, 1.0, 0.0, 0.0, 1.0, 0.0, 0.0, 1.0, 0.0, 0.0, 0.0, 1.0, 0.0, 0.0, 1.0, 0.0, 0.0, 1.0, 0.0, 0.0, 1.0, 0.0, -1.0, 0.0, 0.0, -1.0, 0.0, 0.0, -1.0, 0.0, 0.0, -1.0, 0.0, 0.0, 0.0, 0.0, -1.0, 0.0, 0.0, -1.0, 0.0, 0.0, -1.0, 0.0, 0.0, -1.0, 0.0, 0.0, -1.0, 0.0, 0.0, -1.0, 0.0, 0.0, -1.0, 0.0, 0.0, -1.0, 0.0, -1.0, 0.0, 0.0, -1.0, 0.0, 0.0, -1.0, 0.0, 0.0, -1.0, 0.0, 0.0, -1.0, 0.0, 0.0, -1.0, 0.0, 0.0, -1.0, -3.429e-06, 0.0, -1.0, 0.0, 1.0, 0.0, 0.0, 1.0, 0.0, 0.0, 1.0, 0.0, 0.0, 1.0, 0.0, 0.0, 0.0, 1.0, 0.0, 0.0, 1.0, 0.0, 0.0, 1.0, 0.0, 0.0, 1.0, 0.0, -1.0, 0.0, 0.0, -1.0, 0.0, 0.0, -1.0, 0.0, 0.0, -1.0, 0.0, 0.0, 0.3512, 0.0, -0.9363, 0.3512, 0.0, -0.9363, 0.3512, 0.0, -0.9363, 0.3512, 0.0, -0.9363, 0.0, 0.0, -1.0, 0.0, 0.0, -1.0, 0.0, 0.0, -1.0, 0.0, 0.0, -1.0, 0.0, -1.0, -1.06e-05, 0.0, -1.0, -1.527e-05, 0.0, -1.0, -2.425e-06, 0.0, -1.0, -1.352e-05, 1.0, 0.0, 0.0, 1.0, 0.0, 0.0, 1.0, 6.804e-07, 6.273e-07, 1.0, 6.804e-07, 6.273e-07, -1.0, 0.0, 0.0, -1.0, 0.0, 0.0, -1.0, 3.093e-07, 1.045e-06, -1.0, 3.093e-07, 1.045e-06, 0.0, 0.0, -1.0, 0.0, 0.0, -1.0, 0.0, -1.411e-07, -1.0, 0.0, -1.411e-07, -1.0, 0.0, 7.053e-08, 1.0, 0.0, 7.053e-08, 1.0, 0.0, 1.411e-07, 1.0, 0.0, 1.411e-07, 1.0, 0.0, -1.411e-07, -1.0, 0.0, -1.411e-07, -1.0, 0.0, -2.821e-07, -1.0, 0.0, -2.821e-07, -1.0, 1.0, 6.804e-07, 6.273e-07, 1.0, 6.804e-07, 6.273e-07, 1.0, 1.361e-06, 1.255e-06, 1.0, 1.361e-06, 1.255e-06, -1.0, 3.093e-07, 1.045e-06, -1.0, 6.186e-07, 2.091e-06, -1.0, 6.186e-07, 2.091e-06, -1.0, 3.093e-07, 1.045e-06, 0.0, -1.0, 0.0, 0.0, -1.0, 0.0, 0.0, -1.0, 0.0, 0.0, -1.0, 0.0, 0.0, 1.0, 0.0, 0.0, 1.0, 0.0, 0.0, 1.0, 0.0, 0.0, 1.0, 0.0, 0.0, 0.0, -1.0, 0.0, 0.0, -1.0, 0.0, 0.0, -1.0, 0.0, 0.0, -1.0, 0.0, 0.0, 1.0, 0.0, 0.0, 1.0, 0.0, 0.0, 1.0, 0.0, 0.0, 1.0, 0.0, 0.0, 1.0, 0.0, 0.0, 1.0, 0.0, 0.0, 1.0, 0.0, 0.0, 1.0, -1.0, 0.0, 0.0, -1.0, 0.0, 0.0, -1.0, 0.0, 0.0, -1.0, 0.0, 0.0, 1.0, 0.002546, 0.0, 1.0, 0.002546, 0.0, 1.0, 0.002546, 0.0, 1.0, 0.002546, 0.0, 0.0, -1.0, 0.0, 0.0, -1.0, 0.0, 0.0, -1.0, 0.0, 0.0, -1.0, 0.0, 0.0, 1.0, 0.0, 0.0, 1.0, 0.0, 0.0, 1.0, 0.0, 0.0, 1.0, 0.0, 0.0, 0.0, -1.0, 0.0, 0.0, -1.0, 0.0, 0.0, -1.0, 0.0, 0.0, -1.0, 0.0, 0.0, 1.0, 0.0, 0.0, 1.0, 0.0, 0.0, 1.0, 0.0, 0.0, 1.0, -0.3339, 0.0, 0.9426, -0.3339, 0.0, 0.9426, -0.3339, 0.0, 0.9426, -0.3339, 0.0, 0.9426, -0.3339, 0.0, 0.9426, -0.3339, 0.0, 0.9426, -0.3339, 0.0, 0.9426, -0.3339, 0.0, 0.9426, 0.0, 1.0, -1.634e-06, 0.0, 1.0, -1.634e-06, 0.0, 1.0, -1.634e-06, 0.0, 1.0, -1.634e-06, -1.786e-09, 1.0, -5.011e-08, -2.776e-10, 1.0, -7.791e-09, -1.893e-09, 1.0, -5.312e-08, -1.893e-09, 1.0, -5.312e-08, 0.0, -1.0, -1.352e-05, 0.0, -1.0, -2.425e-06, 0.0, -1.0, -1.634e-06, 0.0, -1.0, -1.634e-06, 0.0, -1.0, 0.0, 0.0, -1.0, 0.0, 0.0, -1.0, 0.0, 0.0, -1.0, 0.0, 0.0, -1.0, 0.0, 0.0, -1.0, 0.0, 0.0, -1.0, 0.0, 0.0, -1.0, 0.0, 0.0, 1.0, 0.0, 0.0, 1.0, 0.0, 0.0, 1.0, 0.0, 0.0, 1.0, 0.0, 0.0, 0.0, -1.0, 0.0, 0.0, -1.0, 0.0, 0.0, -1.0, 0.0, 0.0, -1.0, -6.475e-09, 0.0, 1.0, 0.0, 0.0, 1.0, 0.0, 0.0, 1.0, 0.0, 0.0, 1.0, 0.0, 0.0, -1.0, 0.0, 0.0, -1.0, 0.0, 0.0, -1.0, 0.0, 0.0, -1.0, -0.158, 0.0, -0.9874, -0.158, 0.0, -0.9874, -0.158, 0.0, -0.9874, -0.158, 0.0, -0.9874, 0.0, 0.0, 1.0, 0.0, 0.0, 1.0, 0.0, 0.0, 1.0, 0.0, 0.0, 1.0, 0.0, -1.0, -3.429e-06, 0.0, -1.0, -5.144e-06, 0.0, -1.0, -1.527e-05, 0.0, -1.0, -1.06e-05, 0.0, 1.0, -5.144e-06, 0.0, 1.0, -5.144e-06, 0.0, 1.0, -5.144e-06, 0.0, 1.0, -5.144e-06, 0.0, 0.0, -1.0, 0.0, 0.0, -1.0, 0.0, 0.0, -1.0, 0.0, 0.0, -1.0, 0.0, 0.0, 1.0, 0.0, 0.0, 1.0, 0.0, 0.0, 1.0, 0.0, 0.0, 1.0, -1.0, 0.0, 0.0, -1.0, 0.0, 0.0, -1.0, 0.0, 0.0, -1.0, 0.0, 0.0, -1.0, 0.0, 0.0, -1.0, 0.0, 0.0, -1.0, 0.0, 0.0, -1.0, 0.0, 0.0, -1.0, 0.0, 0.0, -1.0, 0.0, 0.0, -1.0, 0.0, 0.0, -1.0, 0.0, 0.0, -1.0, 0.0, 0.0, -1.0, 0.0, 0.0, -1.0, 0.0, 0.0, -1.0, 0.0, 0.0, -1.0, 0.0, 0.0, -1.0, 0.0, 0.0, -1.0, 0.0, 0.0, -1.0, 0.0, 0.0, -1.0, 0.0, 0.0, -1.0, 0.0, 0.0, -1.0, 0.0, 0.0, -1.0, 0.0, 0.0, -1.0, 0.0, 0.0, -1.0, 0.0, 0.0, -1.0, 0.0, 0.0, -1.0, 0.0, 0.0, -1.0, 0.0, 0.0, -1.0, 0.0, 0.0, -1.0, 0.0, 0.0, -1.0, 0.0, 0.0, -1.0, 0.0, 0.0, -1.0, 0.0, 0.0, -1.0, 0.0, 0.0, -1.0, 0.0, 0.0, 0.0, 1.0, 0.0, 0.0, 1.0, 0.0, 0.0, 1.0, 0.0, 0.0, 1.0, 0.0, 0.0, 1.0, 0.0, 0.0, 1.0, 0.0, 0.0, 1.0, 0.0, 0.0, 1.0, 0.0, 0.0, 1.0, 0.0, 0.0, 1.0, 0.0, 0.0, 1.0, 0.0, 0.0, 1.0, 0.0, 0.0, 1.0, 0.0, 0.0, 1.0, 0.0, 0.0, 1.0, 0.0, 0.0, 1.0, 0.0, 0.0, 1.0, 0.0, 0.0, 1.0, 0.0, 0.0, 1.0, 0.0, 0.0, 1.0, 0.0, 0.0, 1.0, 0.0, 0.0, 1.0, 0.0, 0.0, 1.0, 0.0, 0.0, 1.0, 0.0, 0.0, 1.0, 0.0, 0.0, 1.0, 0.0, 0.0, 1.0, 0.0, 0.0, 1.0, 0.0, 0.0, 1.0, 0.0, 0.0, 1.0, 0.0, 0.0, 1.0, 0.0, 0.0, 1.0, 0.0, 0.0, 1.0, 0.0, 0.0, 1.0, 0.0, 0.0, 1.0, 0.0, 0.0, 1.0, 0.0, 1.0, 0.0, 0.0, 1.0, 0.0, 0.0, 1.0, 0.0, 0.0, 1.0, 0.0, 0.0, 1.0, 0.0, 0.0, 1.0, 0.0, 0.0, 1.0, 0.0, 0.0, 1.0, 0.0, 0.0, 1.0, 0.0, 0.0, 1.0, 0.0, 0.0, 1.0, 0.0, 0.0, 1.0, 0.0, 0.0, 1.0, 0.0, 0.0, 1.0, 0.0, 0.0, 1.0, 0.0, 0.0, 1.0, 0.0, 0.0, 1.0, 0.0, 0.0, 1.0, 0.0, 0.0, 1.0, 0.0, 0.0, 1.0, 0.0, 0.0, 1.0, 0.0, 0.0, 1.0, 0.0, 0.0, 1.0, 0.0, 0.0, 1.0, 0.0, 0.0, 1.0, 0.0, 0.0, 1.0, 0.0, 0.0, 1.0, 0.0, 0.0, 1.0, 0.0, 0.0, 1.0, 0.0, 0.0, 1.0, 0.0, 0.0, 1.0, 0.0, 0.0, 1.0, 0.0, 0.0, 1.0, 0.0, 0.0, 1.0, 0.0, 0.0, 1.0, 0.0, 0.0, 1.0, 0.0, 0.0, 0.0, -1.0, 0.0, 0.0, -1.0, 0.0, 0.0, -1.0, 0.0, 0.0, -1.0, 0.0, 0.0, -1.0, 0.0, 0.0, -1.0, 0.0, 0.0, -1.0, 0.0, 0.0, -1.0, 0.0, 0.0, -1.0, 0.0, 0.0, -1.0, 0.0, 0.0, -1.0, 0.0, 0.0, -1.0, 0.0, 0.0, -1.0, 0.0, 0.0, -1.0, 0.0, 0.0, -1.0, 0.0, 0.0, -1.0, 0.0, 0.0, -1.0, 0.0, 0.0, -1.0, 0.0, 0.0, -1.0, 0.0, 0.0, -1.0, 0.0, 0.0, -1.0, 0.0, 0.0, -1.0, 0.0, 0.0, -1.0, 0.0, 0.0, -1.0, 0.0, 0.0, -1.0, 0.0, 0.0, -1.0, 0.0, 0.0, -1.0, 0.0, 0.0, -1.0, 0.0, 0.0, -1.0, 0.0, 0.0, -1.0, 0.0, 0.0, -1.0, 0.0, 0.0, -1.0, 0.0, 0.0, -1.0, 0.0, 0.0, -1.0, 0.0, 0.0, -1.0, 0.0, 0.0, -1.0, 0.0, -1.0, 0.0, 0.0, -1.0, 0.0, 0.0, -1.0, 0.0, 0.0, -1.0, 0.0, 0.0, -1.0, 0.0, 0.0, -1.0, 0.0, 0.0, -1.0, 0.0, 0.0, -1.0, 0.0, 0.0, -1.0, 0.0, 0.0, -1.0, 0.0, 0.0, -1.0, 0.0, 0.0, -1.0, 0.0, 0.0, -1.0, 0.0, 0.0, -1.0, 0.0, 0.0, -1.0, 0.0, 0.0, -1.0, 0.0, 0.0, -1.0, 0.0, 0.0, -1.0, 0.0, 0.0, -1.0, 0.0, 0.0, -1.0, 0.0, 0.0, -1.0, 0.0, 0.0, -1.0, 0.0, 0.0, -1.0, 0.0, 0.0, -1.0, 0.0, 0.0, -1.0, 0.0, 0.0, -1.0, 0.0, 0.0, -1.0, 0.0, 0.0, -1.0, 0.0, 0.0, -1.0, 0.0, 0.0, -1.0, 0.0, 0.0, -1.0, 0.0, 0.0, -1.0, 0.0, 0.0, -1.0, 0.0, 0.0, -1.0, 0.0, 0.0, -1.0, 0.0, 0.0, -1.0, 0.0, 0.0, 0.0, 1.0, 0.0, 0.0, 1.0, 0.0, 0.0, 1.0, 0.0, 0.0, 1.0, 0.0, 0.0, 1.0, 0.0, 0.0, 1.0, 0.0, 0.0, 1.0, 0.0, 0.0, 1.0, 0.0, 0.0, 1.0, 0.0, 0.0, 1.0, 0.0, 0.0, 1.0, 0.0, 0.0, 1.0, 0.0, 0.0, 1.0, 0.0, 0.0, 1.0, 0.0, 0.0, 1.0, 0.0, 0.0, 1.0, 0.0, 0.0, 1.0, 0.0, 0.0, 1.0, 0.0, 0.0, 1.0, 0.0, 0.0, 1.0, 0.0, 0.0, 1.0, 0.0, 0.0, 1.0, 0.0, 0.0, 1.0, 0.0, 0.0, 1.0, 0.0, 0.0, 1.0, 0.0, 0.0, 1.0, 0.0, 0.0, 1.0, 0.0, 0.0, 1.0, 0.0, 0.0, 1.0, 0.0, 0.0, 1.0, 0.0, 0.0, 1.0, 0.0, 0.0, 1.0, 0.0, 0.0, 1.0, 0.0, 0.0, 1.0, 0.0, 0.0, 1.0, 0.0, 0.0, 1.0, 0.0, 1.0, 0.0, 0.0, 1.0, 0.0, 0.0, 1.0, 0.0, 0.0, 1.0, 0.0, 0.0, 1.0, 0.0, 0.0, 1.0, 0.0, 0.0, 1.0, 0.0, 0.0, 1.0, 0.0, 0.0, 1.0, 0.0, 0.0, 1.0, 0.0, 0.0, 1.0, 0.0, 0.0, 1.0, 0.0, 0.0, 1.0, 0.0, 0.0, 1.0, 0.0, 0.0, 1.0, 0.0, 0.0, 1.0, 0.0, 0.0, 1.0, 0.0, 0.0, 1.0, 0.0, 0.0, 1.0, 0.0, 0.0, 1.0, 0.0, 0.0, 1.0, 0.0, 0.0, 1.0, 0.0, 0.0, 1.0, 0.0, 0.0, 1.0, 0.0, 0.0, 1.0, 0.0, 0.0, 1.0, 0.0, 0.0, 1.0, 0.0, 0.0, 1.0, 0.0, 0.0, 1.0, 0.0, 0.0, 1.0, 0.0, 0.0, 1.0, 0.0, 0.0, 1.0, 0.0, 0.0, 1.0, 0.0, 0.0, 1.0, 0.0, 0.0, 1.0, 0.0, 0.0, 1.0, 0.0, 0.0, 0.0, -1.0, 0.0, 0.0, -1.0, 0.0, 0.0, -1.0, 0.0, 0.0, -1.0, 0.0, 0.0, -1.0, 0.0, 0.0, -1.0, 0.0, 0.0, -1.0, 0.0, 0.0, -1.0, 0.0, 0.0, -1.0, 0.0, 0.0, -1.0, 0.0, 0.0, -1.0, 0.0, 0.0, -1.0, 0.0, 0.0, -1.0, 0.0, 0.0, -1.0, 0.0, 0.0, -1.0, 0.0, 0.0, -1.0, 0.0, 0.0, -1.0, 0.0, 0.0, -1.0, 0.0, 0.0, -1.0, 0.0, 0.0, -1.0, 0.0, 0.0, -1.0, 0.0, 0.0, -1.0, 0.0, 0.0, -1.0, 0.0, 0.0, -1.0, 0.0, 0.0, -1.0, 0.0, 0.0, -1.0, 0.0, 0.0, -1.0, 0.0, 0.0, -1.0, 0.0, 0.0, -1.0, 0.0, 0.0, -1.0, 0.0, 0.0, -1.0, 0.0, 0.0, -1.0, 0.0, 0.0, -1.0, 0.0, 0.0, -1.0, 0.0, 0.0, -1.0, 0.0, 0.0, -1.0, 0.0, 9.907e-09, 0.0, -1.0, 9.907e-09, 0.0, -1.0, 1.486e-08, 0.0, -1.0, 1.486e-08, 0.0, -1.0, 1.486e-08, 0.0, -1.0, 1.486e-08, 0.0, -1.0, 1.981e-08, 0.0, -1.0, 1.981e-08, 0.0, -1.0, 1.981e-08, 0.0, -1.0, 1.981e-08, 0.0, -1.0, 1.981e-08, 0.0, -1.0, 1.981e-08, 0.0, -1.0, 1.981e-08, 0.0, -1.0, 1.981e-08, 0.0, -1.0, 9.907e-09, 0.0, -1.0, 9.907e-09, 0.0, -1.0, 9.907e-09, 0.0, -1.0, 9.907e-09, 0.0, -1.0, 1.358e-08, 0.0, -1.0, 1.358e-08, 0.0, -1.0, 1.358e-08, 0.0, -1.0, 1.358e-08, 0.0, -1.0, 4.073e-08, 0.0, -1.0, 4.073e-08, 0.0, -1.0, 4.073e-08, 0.0, -1.0, 4.073e-08, 0.0, -1.0, 2.092e-08, 0.0, -1.0, 2.092e-08, 0.0, -1.0, 2.092e-08, 0.0, -1.0, 2.092e-08, 0.0, -1.0, -1.247e-08, 0.0, -1.0, -1.247e-08, 0.0, -1.0, -1.247e-08, 0.0, -1.0, -1.247e-08, 0.0, -1.0, -1.247e-08, 0.0, -1.0, -1.247e-08, 0.0, -1.0, -1.247e-08, 0.0, -1.0, -1.247e-08, 0.0, -1.0, -1.247e-08, 0.0, -1.0, -1.247e-08, 0.0, -1.0, -1.247e-08, 0.0, -1.0, -1.247e-08, 0.0, -1.0, -6.236e-09, 0.0, -1.0, -6.236e-09, 0.0, -1.0, -6.236e-09, 0.0, -1.0, -6.236e-09, 0.0, -1.0, 0.0, 0.0, -1.0, 0.0, 0.0, -1.0, -1.0, 0.0, 0.0, -1.0, 0.0, 0.0, -1.0, 0.0, 0.0, -1.0, 0.0, 0.0, -1.0, 0.0, 0.0, -1.0, 0.0, 0.0, -1.0, 0.0, 0.0, -1.0, 0.0, 0.0, -1.0, 0.0, 0.0, -1.0, 0.0, 0.0, -1.0, 0.0, 0.0, -1.0, 0.0, 0.0, -1.0, 0.0, 0.0, -1.0, 0.0, 0.0, -1.0, 0.0, 0.0, -1.0, 0.0, 0.0, -1.0, 0.0, 0.0, -1.0, 0.0, 0.0, -1.0, 0.0, 0.0, -1.0, 0.0, 0.0, -1.0, 0.0, 0.0, -1.0, 0.0, 0.0, -1.0, 0.0, 0.0, -1.0, 0.0, 0.0, -1.0, 0.0, 0.0, -1.0, 0.0, 0.0, -1.0, 0.0, 0.0, -1.0, 0.0, 0.0, -1.0, 0.0, 0.0, -1.0, 0.0, 0.0, -1.0, 0.0, 0.0, -1.0, 0.0, 0.0, -1.0, 0.0, 0.0, -1.0, 0.0, 0.0, -1.0, 0.0, 0.0, -1.0, 0.0, 0.0, -1.0, 0.0, 0.0, -1.0, 0.0, 0.0, -1.0, 0.0, 0.0, -1.0, 0.0, 0.0, -1.0, 0.0, 0.0, -1.0, 0.0, 0.0, -1.0, 0.0, 0.0, -1.0, 0.0, 0.0, -1.0, 0.0, 0.0, -1.0, 0.0, 0.0, -1.0, 0.0, 0.0, -1.0, 0.0, 0.0, 1.0, 0.0, 0.0, 1.0, 0.0, 0.0, 1.0, 0.0, 0.0, 1.0, 0.0, 0.0, 1.0, 0.0, 0.0, 1.0, 0.0, 0.0, 1.0, 0.0, 0.0, 1.0, 0.0, 0.0, 1.0, 0.0, 0.0, 1.0, 0.0, 0.0, 1.0, 0.0, 0.0, 1.0, 0.0, 0.0, 1.0, 0.0, 0.0, 1.0, 0.0, 0.0, 1.0, 0.0, 0.0, 1.0, 0.0, 0.0, 1.0, 0.0, 0.0, 1.0, 0.0, 0.0, 1.0, 0.0, 0.0, 1.0, 0.0, 0.0, 1.0, 0.0, 0.0, 1.0, 0.0, 0.0, 1.0, 0.0, 0.0, 1.0, 0.0, 0.0, 1.0, 0.0, 0.0, 1.0, 0.0, 0.0, 1.0, 0.0, 0.0, 1.0, 0.0, 0.0, 1.0, 0.0, 0.0, 1.0, 0.0, 0.0, 1.0, 0.0, 0.0, 1.0, 0.0, 0.0, 1.0, 0.0, 0.0, 1.0, 0.0, 0.0, 1.0, 0.0, 0.0, 1.0, 0.0, 0.0, 1.0, 0.0, 0.0, 1.0, 0.0, 0.0, 1.0, 0.0, 0.0, 1.0, 0.0, 0.0, 1.0, 0.0, 0.0, 1.0, 0.0, 0.0, 1.0, 0.0, 0.0, 1.0, 0.0, 0.0, 1.0, 0.0, 0.0, 1.0, 0.0, 0.0, 1.0, 0.0, 0.0, 1.0, 0.0, 0.0, -9.713e-09, 0.0, 1.0, -6.475e-09, 0.0, 1.0, -2.914e-08, 0.0, 1.0, -2.914e-08, 0.0, 1.0, -2.914e-08, 0.0, 1.0, -2.914e-08, 0.0, 1.0, -3.885e-08, 0.0, 1.0, -3.885e-08, 0.0, 1.0, -3.885e-08, 0.0, 1.0, -3.885e-08, 0.0, 1.0, -3.885e-08, 0.0, 1.0, -3.885e-08, 0.0, 1.0, -3.885e-08, 0.0, 1.0, -3.885e-08, 0.0, 1.0, -1.943e-08, 0.0, 1.0, -1.943e-08, 0.0, 1.0, -1.943e-08, 0.0, 1.0, -1.943e-08, 0.0, 1.0, -2.793e-08, 0.0, 1.0, -2.793e-08, 0.0, 1.0, -2.793e-08, 0.0, 1.0, -2.793e-08, 0.0, 1.0, -8.38e-08, 0.0, 1.0, -8.38e-08, 0.0, 1.0, -8.38e-08, 0.0, 1.0, -8.38e-08, 0.0, 1.0, -4.494e-08, 0.0, 1.0, -4.494e-08, 0.0, 1.0, -4.494e-08, 0.0, 1.0, -4.494e-08, 0.0, 1.0, 2.184e-08, 0.0, 1.0, 2.184e-08, 0.0, 1.0, 2.184e-08, 0.0, 1.0, 2.184e-08, 0.0, 1.0, 2.184e-08, 0.0, 1.0, 2.184e-08, 0.0, 1.0, 2.184e-08, 0.0, 1.0, 2.184e-08, 0.0, 1.0, 2.184e-08, 0.0, 1.0, 2.184e-08, 0.0, 1.0, 2.184e-08, 0.0, 1.0, 2.184e-08, 0.0, 1.0, 1.092e-08, 0.0, 1.0, 1.092e-08, 0.0, 1.0, 1.092e-08, 0.0, 1.0, 1.092e-08, 0.0, 1.0, 0.0, 0.0, 1.0, 0.0, 0.0, 1.0])] * 3)])
me_plane_001 = bpy.data.meshes.new('Plane.001')
me_plane_001.from_pydata([(0.9176, -0.9377, 0.0), (0.9176, -0.9541, 0.0), (0.0, -0.9362, 0.0), (0.9176, 0.9487, 0.0), (0.0, -0.9541, 0.0), (0.0, 0.9487, 0.0), (0.009452, 0.9487, 0.0), (0.008132, -0.9362, 0.0), (0.00944, 0.9328, 0.0), (0.9176, 0.9328, 0.0), (0.9062, 0.9328, 0.0), (0.9075, -0.9376, 0.0), (0.9072, -0.5684, 0.0), (0.9064, 0.5642, 0.0), (0.6256, -0.5684, 0.0), (0.6256, 0.5642, 0.0), (0.9072, -0.5524, 0.0), (0.9064, 0.5495, 0.0), (0.6364, -0.5524, -9.537e-07), (0.6364, 0.5495, 0.0), (0.907, -0.2688, 0.0), (0.9066, 0.2588, 0.0), (0.8129, -0.2688, -2.842e-13), (0.8129, 0.2588, 1.907e-06), (0.907, -0.2504, 0.0), (0.9067, 0.2453, 0.0), (0.8221, -0.2504, 9.537e-07), (0.8221, 0.2453, 9.537e-07), (0.6256, -0.2073, 0.0), (0.6256, 0.205, 0.0), (0.6126, -0.1922, 9.537e-07), (0.5931, -0.1566, 9.537e-07), (0.5767, -0.1169, 9.537e-07), (0.5634, -0.07028, 9.537e-07), (0.56, -0.01104, 9.537e-07), (0.563, 0.04855, 9.537e-07), (0.5666, 0.08245, 9.537e-07), (0.5822, 0.1345, 9.537e-07), (0.6017, 0.1749, 9.537e-07), (0.6192, 0.2009, 9.537e-07), (0.6256, -0.1901, 0.0), (0.6256, 0.1886, 0.0), (0.6161, -0.1773, -9.537e-07), (0.6013, -0.1521, -9.537e-07), (0.5902, -0.125, 1.705e-13), (0.5794, -0.09247, 0.0), (0.5745, -0.06732, 5.684e-14), (0.5714, -0.02688, -5.684e-14), (0.5705, 0.01454, 0.0), (0.5714, 0.05498, 0.0), (0.5782, 0.09147, 0.0), (0.589, 0.1211, 2.861e-06), (0.6001, 0.1487, 2.861e-06), (0.6124, 0.1723, 1.907e-06), (0.008614, -0.2479, 0.0), (0.008961, 0.2477, 0.0), (0.02867, 0.2463, 0.0), (0.06017, 0.2278, 0.0), (0.09167, 0.1994, 0.0), (0.1192, 0.1561, 0.0), (0.1427, 0.09717, 0.0), (0.152, 0.029, 0.0), (0.1507, -0.03988, 0.0), (0.1396, -0.1024, 0.0), (0.1192, -0.1499, 0.0), (0.09034, -0.1968, 0.0), (0.06106, -0.2252, 0.0), (0.02646, -0.2444, 0.0), (0.0, -0.2482, 0.0), (0.0, 0.2479, 0.0), (0.008969, 0.2602, 0.0), (0.008604, -0.2612, 0.0), (0.03429, 0.2566, 9.537e-07), (0.06719, 0.2383, 0.0), (0.09455, 0.2104, 0.0), (0.1223, 0.1749, -9.537e-07), (0.1404, 0.14, 9.537e-07), (0.153, 0.101, 9.537e-07), (0.1633, 0.0341, 3.908e-14), (0.1644, -0.008503, 2.487e-14), (0.1615, -0.05703, 9.537e-07), (0.1507, -0.1073, 9.537e-07), (0.1319, -0.1564, 3.815e-06), (0.1105, -0.1937, 1.907e-06), (0.08087, -0.2275, 9.537e-07), (0.05943, -0.2446, 0.0), (0.03392, -0.2582, 0.0), (0.0, -0.2613, 0.0), (0.0, 0.2607, 0.0), (0.6364, 0.009822, -4.671e-07), (0.7223, 0.009822, 9.537e-07), (0.8129, 0.01009, 1.008e-06), (0.8129, -0.008251, 9.42e-07), (0.6364, -0.008251, -4.827e-07), (0.7202, 0.009656, 2.082e-07), (0.7179, -0.007943, 1.514e-07), (0.7188, 0.008418, -1.678e-08), (0.7179, 0.006183, -1.678e-08), (0.7169, 0.003788, -1.678e-08), (0.7163, 0.001073, -9.389e-07), (0.7162, -0.001642, -1.678e-08), (0.7168, -0.005474, -1.678e-08), (0.7293, 0.00967, 2.841e-07), (0.7282, -0.007943, 2.343e-07), (0.7298, -0.005953, -9.389e-07), (0.7304, -0.003558, -9.389e-07), (0.7311, 0.000594, -9.389e-07), (0.7308, 0.002989, -9.389e-07), (0.7303, 0.005863, -3.705e-06)], [], [(4, 1, 0, 11, 7, 2), (2, 7, 71, 87), (6, 8, 10, 9, 3), (9, 10, 13, 17, 21, 25, 24, 20, 16, 12, 11, 0), (11, 12, 14, 28, 30, 31, 32, 33, 34, 35, 36, 37, 38, 39, 29, 15, 13, 10, 8, 70, 72, 73, 74, 75, 76, 77, 78, 79, 80, 81, 82, 83, 84, 85, 86, 71, 7), (13, 15, 29, 41, 40, 28, 14, 12, 16, 18, 93, 89, 19, 17), (17, 19, 89, 94, 102, 91, 23, 21), (21, 23, 91, 92, 22, 20, 24, 26, 27, 25), (25, 27, 26, 24), (29, 39, 38, 37, 36, 35, 34, 33, 32, 31, 30, 28, 40, 42, 43, 44, 45, 46, 47, 48, 49, 50, 51, 52, 53, 41), (41, 53, 52, 51, 50, 49, 48, 47, 46, 45, 44, 43, 42, 40), (54, 67, 66, 65, 64, 63, 62, 61, 60, 59, 58, 57, 56, 55), (68, 54, 55, 69), (69, 55, 70, 88), (71, 86, 85, 84, 83, 82, 81, 80, 79, 78, 77, 76, 75, 74, 73, 72, 70, 55, 56, 57, 58, 59, 60, 61, 62, 63, 64, 65, 66, 67, 54), (87, 71, 54, 68), (88, 70, 8, 6, 5), (91, 102, 108, 107, 106, 105, 104, 103, 92), (92, 103, 95, 93, 18, 16, 20, 22), (95, 101, 100, 99, 98, 97, 96, 94, 89, 93), (103, 104, 105, 106, 107, 108, 102, 94, 96, 97, 98, 99, 100, 101, 95)])
me_plane_001.polygons.foreach_set('material_index', [1, 1, 1, 1, 0, 1, 0, 1, 0, 1, 0, 0, 1, 1, 1, 1, 1, 0, 0, 0, 1])
me_plane_001.materials.append(mat_field)
me_plane_001.materials.append(mat_lineborders)
me_plane_001.use_remesh_preserve_volume = False
me_plane_001.use_remesh_preserve_attributes = False
me_plane_001.use_mirror_vertex_groups = False
me_plane_001.update()
me_cube_000 = bpy.data.meshes.new('Cube.000')
me_cube_000.from_pydata([(-1.0, -1.0, -1.0), (-1.0, -1.0, 2.291), (-1.0, 1.0, -1.0), (-1.0, 1.0, 2.291), (1.0, -1.0, -1.0), (1.0, -1.0, 2.291), (1.0, 1.0, -1.0), (1.0, 1.0, 2.291), (-1.0, -1.0, -0.8459), (-1.0, 1.0, -0.8459), (1.0, 1.0, -0.8459), (1.0, -1.0, -0.8459), (-22.42, 1.0, -1.0), (-22.42, -1.0, -1.0), (-22.42, 1.0, -0.8459), (-22.42, -1.0, -0.8459), (-1.0, -1.0, 2.148), (-1.0, 1.0, 2.148), (1.0, 1.0, 2.148), (1.0, -1.0, 2.148), (-12.68, -1.0, 2.148), (-13.57, -1.0, 2.291), (-13.57, 1.0, 2.291), (-12.68, 1.0, 2.148), (-1.0, -50.26, -1.0), (-1.0, -50.26, 2.291), (-1.0, -48.26, -1.0), (-1.0, -48.26, 2.291), (1.0, -50.26, -1.0), (1.0, -50.26, 2.291), (1.0, -48.26, -1.0), (1.0, -48.26, 2.291), (-1.0, -50.26, -0.8459), (-1.0, -48.26, -0.8459), (1.0, -48.26, -0.8459), (1.0, -50.26, -0.8459), (-22.42, -48.26, -1.0), (-22.42, -50.26, -1.0), (-22.42, -48.26, -0.8459), (-22.42, -50.26, -0.8459), (-1.0, -50.26, 2.148), (-1.0, -48.26, 2.148), (1.0, -48.26, 2.148), (1.0, -50.26, 2.148), (-12.68, -50.26, 2.148), (-13.57, -50.26, 2.291), (-13.57, -48.26, 2.291), (-12.68, -48.26, 2.148), (-1.0, -47.41, 2.148), (-1.0, -47.41, 2.291), (1.0, -47.41, 2.291), (1.0, -47.41, 2.148), (-1.0, -48.26, 2.291), (1.0, -48.26, 2.291), (-1.0, -48.26, 2.148), (1.0, -48.26, 2.148), (-20.66, -48.26, -0.8459), (-20.66, -50.26, -0.8459), (-20.66, -50.26, -1.0), (-20.66, -48.26, -1.0), (-22.42, -1.0, -0.8459), (-22.42, -1.0, -1.0), (-20.78, -1.0, -0.8459), (-20.78, -1.0, -1.0), (-20.78, 1.0, -0.8459), (-20.78, -1.0, -0.8459), (-20.78, -1.0, -1.0), (-20.78, 1.0, -1.0), (-20.78, -1.0, -0.8459), (-22.42, -1.0, -0.8459), (-22.42, 1.0, -0.8459), (-20.78, 1.0, -0.8459), (-20.66, -50.26, -0.8459), (-22.42, -50.26, -0.8459), (-22.42, -48.26, -0.8459), (-20.66, -48.26, -0.8459), (-11.47, 1.0, 2.291), (-11.47, -1.0, 2.291), (-11.02, -1.0, 2.148), (-11.02, 1.0, 2.148), (-12.68, -48.26, 2.148), (-13.57, -48.26, 2.291), (-11.02, -48.26, 2.148), (-11.79, -48.26, 2.291), (-11.79, -48.26, 2.291), (-11.79, -50.26, 2.291), (-11.02, -50.26, 2.148), (-11.02, -48.26, 2.148), (1.0, -50.26, -0.6404), (1.0, -50.26, -0.341), (1.0, -50.26, -0.04156), (1.0, -50.26, 0.2579), (1.0, -50.26, 0.5573), (1.0, -50.26, 0.8567), (1.0, -50.26, 1.156), (1.0, -50.26, 1.456), (1.0, -50.26, 1.755), (-1.0, -50.26, 1.755), (-1.0, -50.26, 1.456), (-1.0, -50.26, 1.156), (-1.0, -50.26, 0.8567), (-1.0, -50.26, 0.5573), (-1.0, -50.26, 0.2579), (-1.0, -50.26, -0.04156), (-1.0, -50.26, -0.341), (-1.0, -50.26, -0.6404), (1.0, -48.26, -0.6404), (1.0, -48.26, -0.341), (1.0, -48.26, -0.04156), (1.0, -48.26, 0.2579), (1.0, -48.26, 0.5573), (1.0, -48.26, 0.8567), (1.0, -48.26, 1.156), (1.0, -48.26, 1.456), (1.0, -48.26, 1.755), (-1.0, -48.26, -0.6404), (-1.0, -48.26, -0.341), (-1.0, -48.26, -0.04156), (-1.0, -48.26, 0.2579), (-1.0, -48.26, 0.5573), (-1.0, -48.26, 0.8567), (-1.0, -48.26, 1.156), (-1.0, -48.26, 1.456), (-1.0, -48.26, 1.755), (1.0, -1.0, -0.6369), (1.0, -1.0, -0.3374), (1.0, -1.0, -0.03801), (1.0, -1.0, 0.2614), (1.0, -1.0, 0.5608), (1.0, -1.0, 0.8603), (1.0, -1.0, 1.16), (1.0, -1.0, 1.459), (1.0, -1.0, 1.759), (-1.0, -1.0, 1.759), (-1.0, -1.0, 1.459), (-1.0, -1.0, 1.16), (-1.0, -1.0, 0.8603), (-1.0, -1.0, 0.5608), (-1.0, -1.0, 0.2614), (-1.0, -1.0, -0.03801), (-1.0, -1.0, -0.3374), (-1.0, -1.0, -0.6369), (1.0, 1.0, -0.6369), (1.0, 1.0, -0.3374), (1.0, 1.0, -0.03801), (1.0, 1.0, 0.2614), (1.0, 1.0, 0.5608), (1.0, 1.0, 0.8603), (1.0, 1.0, 1.16), (1.0, 1.0, 1.459), (1.0, 1.0, 1.759), (-1.0, 1.0, -0.6369), (-1.0, 1.0, -0.3374), (-1.0, 1.0, -0.03801), (-1.0, 1.0, 0.2614), (-1.0, 1.0, 0.5608), (-1.0, 1.0, 0.8603), (-1.0, 1.0, 1.16), (-1.0, 1.0, 1.459), (-1.0, 1.0, 1.759), (-1.0, -4.57, 2.291), (-1.0, -8.14, 2.291), (-1.0, -11.71, 2.291), (-1.0, -15.28, 2.291), (-1.0, -18.85, 2.291), (-1.0, -22.42, 2.291), (-1.0, -25.99, 2.291), (-1.0, -29.56, 2.291), (-1.0, -33.13, 2.291), (-1.0, -36.7, 2.291), (-1.0, -40.27, 2.291), (-1.0, -43.84, 2.291), (1.0, -43.84, 2.291), (1.0, -40.27, 2.291), (1.0, -36.7, 2.291), (1.0, -33.13, 2.291), (1.0, -29.56, 2.291), (1.0, -25.99, 2.291), (1.0, -22.42, 2.291), (1.0, -18.85, 2.291), (1.0, -15.28, 2.291), (1.0, -11.71, 2.291), (1.0, -8.14, 2.291), (1.0, -4.57, 2.291), (1.0, -43.84, 2.148), (1.0, -40.27, 2.148), (1.0, -36.7, 2.148), (1.0, -33.13, 2.148), (1.0, -29.56, 2.148), (1.0, -25.99, 2.148), (1.0, -22.42, 2.148), (1.0, -18.85, 2.148), (1.0, -15.28, 2.148), (1.0, -11.71, 2.148), (1.0, -8.14, 2.148), (1.0, -4.57, 2.148), (-1.0, -4.57, 2.148), (-1.0, -8.14, 2.148), (-1.0, -11.71, 2.148), (-1.0, -15.28, 2.148), (-1.0, -18.85, 2.148), (-1.0, -22.42, 2.148), (-1.0, -25.99, 2.148), (-1.0, -29.56, 2.148), (-1.0, -33.13, 2.148), (-1.0, -36.7, 2.148), (-1.0, -40.27, 2.148), (-1.0, -43.84, 2.148)], [], [(77, 76, 22, 21), (17, 3, 7, 18), (18, 7, 5, 19), (172, 171, 49, 50), (2, 6, 4, 0), (7, 3, 1, 5), (4, 11, 8, 0), (6, 10, 11, 4), (2, 9, 10, 6), (13, 15, 14, 12), (67, 66, 13, 12), (64, 67, 12, 14), (132, 19, 16, 133), (150, 18, 19, 132), (159, 17, 18, 150), (133, 16, 17, 159), (23, 20, 68, 71), (79, 78, 20, 23), (76, 79, 23, 22), (78, 77, 83, 82), (85, 84, 46, 45), (42, 31, 29, 43), (43, 29, 25, 40), (26, 30, 28, 24), (31, 27, 25, 29), (28, 35, 32, 24), (30, 34, 35, 28), (26, 33, 34, 30), (37, 39, 38, 36), (59, 58, 37, 36), (59, 36, 61, 63), (58, 57, 39, 37), (96, 43, 40, 97), (114, 42, 43, 96), (123, 41, 42, 114), (97, 40, 41, 123), (47, 44, 72, 75), (87, 86, 44, 47), (86, 85, 45, 44), (184, 172, 50, 51), (171, 207, 48, 49), (207, 184, 51, 48), (50, 49, 52, 53), (48, 51, 55, 54), (51, 50, 53, 55), (48, 54, 52, 49), (24, 32, 57, 58), (33, 26, 59, 56), (26, 24, 58, 59), (32, 33, 56, 57), (38, 56, 62, 60), (36, 38, 60, 61), (56, 59, 63, 62), (0, 8, 65, 66), (9, 2, 67, 64), (2, 0, 66, 67), (8, 9, 64, 65), (45, 46, 74, 73), (21, 22, 70, 69), (46, 47, 75, 74), (22, 23, 71, 70), (44, 45, 73, 72), (20, 21, 69, 68), (16, 1, 77, 78), (3, 17, 79, 76), (17, 16, 78, 79), (1, 3, 76, 77), (20, 78, 82, 80), (21, 20, 80, 81), (77, 21, 81, 83), (40, 25, 85, 86), (27, 41, 87, 84), (41, 40, 86, 87), (25, 27, 84, 85), (32, 105, 115, 33), (105, 104, 116, 115), (104, 103, 117, 116), (103, 102, 118, 117), (102, 101, 119, 118), (101, 100, 120, 119), (100, 99, 121, 120), (99, 98, 122, 121), (98, 97, 123, 122), (33, 115, 106, 34), (115, 116, 107, 106), (116, 117, 108, 107), (117, 118, 109, 108), (118, 119, 110, 109), (119, 120, 111, 110), (120, 121, 112, 111), (121, 122, 113, 112), (122, 123, 114, 113), (34, 106, 88, 35), (106, 107, 89, 88), (107, 108, 90, 89), (108, 109, 91, 90), (109, 110, 92, 91), (110, 111, 93, 92), (111, 112, 94, 93), (112, 113, 95, 94), (113, 114, 96, 95), (35, 88, 105, 32), (88, 89, 104, 105), (89, 90, 103, 104), (90, 91, 102, 103), (91, 92, 101, 102), (92, 93, 100, 101), (93, 94, 99, 100), (94, 95, 98, 99), (95, 96, 97, 98), (8, 141, 151, 9), (141, 140, 152, 151), (140, 139, 153, 152), (139, 138, 154, 153), (138, 137, 155, 154), (137, 136, 156, 155), (136, 135, 157, 156), (135, 134, 158, 157), (134, 133, 159, 158), (9, 151, 142, 10), (151, 152, 143, 142), (152, 153, 144, 143), (153, 154, 145, 144), (154, 155, 146, 145), (155, 156, 147, 146), (156, 157, 148, 147), (157, 158, 149, 148), (158, 159, 150, 149), (10, 142, 124, 11), (142, 143, 125, 124), (143, 144, 126, 125), (144, 145, 127, 126), (145, 146, 128, 127), (146, 147, 129, 128), (147, 148, 130, 129), (148, 149, 131, 130), (149, 150, 132, 131), (11, 124, 141, 8), (124, 125, 140, 141), (125, 126, 139, 140), (126, 127, 138, 139), (127, 128, 137, 138), (128, 129, 136, 137), (129, 130, 135, 136), (130, 131, 134, 135), (131, 132, 133, 134), (16, 19, 195, 196), (196, 195, 194, 197), (197, 194, 193, 198), (198, 193, 192, 199), (199, 192, 191, 200), (200, 191, 190, 201), (201, 190, 189, 202), (202, 189, 188, 203), (203, 188, 187, 204), (204, 187, 186, 205), (205, 186, 185, 206), (206, 185, 184, 207), (1, 16, 196, 160), (160, 196, 197, 161), (161, 197, 198, 162), (162, 198, 199, 163), (163, 199, 200, 164), (164, 200, 201, 165), (165, 201, 202, 166), (166, 202, 203, 167), (167, 203, 204, 168), (168, 204, 205, 169), (169, 205, 206, 170), (170, 206, 207, 171), (19, 5, 183, 195), (195, 183, 182, 194), (194, 182, 181, 193), (193, 181, 180, 192), (192, 180, 179, 191), (191, 179, 178, 190), (190, 178, 177, 189), (189, 177, 176, 188), (188, 176, 175, 187), (187, 175, 174, 186), (186, 174, 173, 185), (185, 173, 172, 184), (5, 1, 160, 183), (183, 160, 161, 182), (182, 161, 162, 181), (181, 162, 163, 180), (180, 163, 164, 179), (179, 164, 165, 178), (178, 165, 166, 177), (177, 166, 167, 176), (176, 167, 168, 175), (175, 168, 169, 174), (174, 169, 170, 173), (173, 170, 171, 172)])
me_cube_000.polygons.foreach_set('use_smooth', [True] * 194)
me_cube_000.polygons.foreach_set('material_index', [0, 1, 1, 1, 0, 1, 0, 0, 0, 0, 0, 0, 1, 1, 1, 1, 0, 0, 0, 0, 0, 1, 1, 0, 1, 0, 0, 0, 0, 0, 0, 0, 1, 1, 1, 1, 0, 0, 0, 1, 1, 1, 1, 1, 1, 1, 0, 0, 0, 0, 0, 0, 0, 0, 0, 0, 0, 0, 0, 0, 0, 0, 0, 0, 0, 0, 0, 0, 0, 0, 0, 0, 0, 0, 0, 1, 0, 1, 0, 1, 0, 1, 0, 0, 1, 0, 1, 0, 1, 0, 1, 0, 0, 1, 0, 1, 0, 1, 0, 1, 0, 0, 1, 0, 1, 0, 1, 0, 1, 0, 0, 1, 0, 1, 0, 1, 0, 1, 0, 0, 1, 0, 1, 0, 1, 0, 1, 0, 0, 1, 0, 1, 0, 1, 0, 1, 0, 0, 1, 0, 1, 0, 1, 0, 1, 0, 1, 0, 1, 0, 1, 0, 1, 0, 1, 0, 1, 0, 1, 0, 1, 0, 1, 0, 1, 0, 1, 0, 1, 0, 1, 0, 1, 0, 1, 0, 1, 0, 1, 0, 1, 0, 1, 0, 1, 0, 1, 0, 1, 0, 1, 0, 1, 0])
_k = set([(0, 4), (0, 66), (1, 16), (1, 77), (1, 160), (2, 6), (2, 67), (3, 7), (3, 76), (4, 6), (4, 11), (5, 7), (5, 183), (6, 10), (7, 18), (8, 9), (8, 65), (8, 141), (9, 64), (9, 151), (10, 142), (11, 124), (12, 13), (12, 14), (12, 67), (16, 17), (16, 19), (16, 78), (16, 133), (16, 196), (17, 79), (17, 159), (18, 150), (19, 132), (19, 195), (20, 21), (20, 23), (20, 68), (20, 80), (21, 22), (21, 69), (21, 81), (22, 70), (22, 76), (23, 71), (23, 79), (24, 28), (24, 58), (25, 27), (25, 29), (25, 85), (26, 30), (26, 59), (27, 84), (28, 30), (28, 35), (29, 31), (29, 43), (30, 34), (32, 33), (32, 57), (32, 105), (33, 56), (33, 115), (34, 106), (35, 88), (36, 37), (36, 38), (36, 61), (37, 39), (37, 58), (38, 60), (40, 41), (40, 86), (40, 97), (41, 87), (41, 123), (42, 114), (43, 96), (44, 47), (44, 72), (44, 86), (45, 46), (45, 73), (45, 85), (46, 74), (47, 75), (48, 54), (48, 207), (49, 52), (49, 171), (50, 53), (50, 172), (51, 55), (51, 184), (56, 59), (56, 62), (59, 63), (64, 67), (77, 78), (77, 83), (78, 82), (86, 87), (88, 89), (89, 90), (90, 91), (91, 92), (92, 93), (93, 94), (94, 95), (95, 96), (97, 98), (98, 99), (99, 100), (100, 101), (101, 102), (102, 103), (103, 104), (104, 105), (106, 107), (107, 108), (108, 109), (109, 110), (110, 111), (111, 112), (112, 113), (113, 114), (115, 116), (116, 117), (117, 118), (118, 119), (119, 120), (120, 121), (121, 122), (122, 123), (124, 125), (125, 126), (126, 127), (127, 128), (128, 129), (129, 130), (130, 131), (131, 132), (133, 134), (134, 135), (135, 136), (136, 137), (137, 138), (138, 139), (139, 140), (140, 141), (142, 143), (143, 144), (144, 145), (145, 146), (146, 147), (147, 148), (148, 149), (149, 150), (151, 152), (152, 153), (153, 154), (154, 155), (155, 156), (156, 157), (157, 158), (158, 159), (160, 161), (161, 162), (162, 163), (163, 164), (164, 165), (165, 166), (166, 167), (167, 168), (168, 169), (169, 170), (170, 171), (172, 173), (173, 174), (174, 175), (175, 176), (176, 177), (177, 178), (178, 179), (179, 180), (180, 181), (181, 182), (182, 183), (184, 185), (185, 186), (186, 187), (187, 188), (188, 189), (189, 190), (190, 191), (191, 192), (192, 193), (193, 194), (194, 195), (196, 197), (197, 198), (198, 199), (199, 200), (200, 201), (201, 202), (202, 203), (203, 204), (204, 205), (205, 206), (206, 207)])
me_cube_000.attributes.new('sharp_edge', 'BOOLEAN', 'EDGE').data.foreach_set('value', [ (min(e.vertices), max(e.vertices)) in _k for e in me_cube_000.edges])
me_cube_000.materials.append(mat_bandablanca_001)
me_cube_000.materials.append(mat_bandaroja_001)
me_cube_000.use_remesh_preserve_volume = False
me_cube_000.use_remesh_preserve_attributes = False
me_cube_000.use_mirror_vertex_groups = False
me_cube_000.update()
me_cube_000.normals_split_custom_set([tuple(v) for v in zip(*[iter([0.0, 0.0, 1.0, 0.0, 0.0, 1.0, 0.0, 0.0, 1.0, 0.0, 0.0, 1.0, 0.0, 1.0, 0.0, 0.0, 1.0, 0.0, 0.0, 1.0, 0.0, 0.0, 1.0, 0.0, 1.0, 0.0, 0.0, 1.0, 0.0, 0.0, 1.0, 0.0, 0.0, 1.0, 0.0, 0.0, 0.0, 0.0, 1.0, 0.0, 0.0, 1.0, 0.0, 7.053e-08, 1.0, 0.0, 7.053e-08, 1.0, 0.0, 0.0, -1.0, 0.0, 0.0, -1.0, 0.0, 0.0, -1.0, 0.0, 0.0, -1.0, 0.0, 0.0, 1.0, 0.0, 0.0, 1.0, -6.475e-09, 0.0, 1.0, -9.713e-09, 0.0, 1.0, 0.0, -1.0, 0.0, 0.0, -1.0, 0.0, 0.0, -1.0, 0.0, 0.0, -1.0, 0.0, 1.0, 0.0, 0.0, 1.0, 0.0, 0.0, 1.0, 0.0, 0.0, 1.0, 0.0, 0.0, 0.0, 1.0, 0.0, 0.0, 1.0, 0.0, 0.0, 1.0, 0.0, 0.0, 1.0, 0.0, -1.0, 0.0, 0.0, -1.0, 0.0, 0.0, -1.0, 0.0, 0.0, -1.0, 0.0, 0.0, 0.0, 0.0, -1.0, 0.0, 0.0, -1.0, 0.0, 0.0, -1.0, 0.0, 0.0, -1.0, 0.0, 1.0, 0.0, 0.0, 1.0, 0.0, 0.0, 1.0, 0.0, 0.0, 1.0, 0.0, 0.0, -1.0, 0.0, 0.0, -1.0, 0.0, 0.0, -1.0, 0.0, 0.0, -1.0, 0.0, 1.0, 0.0, 0.0, 1.0, 0.0, 0.0, 1.0, 0.0, 0.0, 1.0, 0.0, 0.0, 0.0, 1.0, 0.0, 0.0, 1.0, 0.0, 0.0, 1.0, 0.0, 0.0, 1.0, 0.0, -1.0, 0.0, 0.0, -1.0, 0.0, 0.0, -1.0, 0.0, 0.0, -1.0, 0.0, 0.0, 0.3466, 0.0, -0.938, 0.3466, 0.0, -0.938, 0.3466, 0.0, -0.938, 0.3466, 0.0, -0.938, 0.0, 0.0, -1.0, 0.0, 0.0, -1.0, 0.0, 0.0, -1.0, 0.0, 0.0, -1.0, 0.0, 1.0, 0.0, 0.0, 1.0, 0.0, -2.776e-10, 1.0, -7.791e-09, -1.786e-09, 1.0, -5.011e-08, 0.2294, -0.0007793, 0.9733, 0.2294, -0.0007793, 0.9733, 0.2294, -0.0007793, 0.9733, 0.2294, -0.0007793, 0.9733, 0.0, 0.0, 1.0, 0.0, 0.0, 1.0, 0.0, 0.0, 1.0, 0.0, 0.0, 1.0, 1.0, 0.0, 0.0, 1.0, 0.0, 0.0, 1.0, 0.0, 0.0, 1.0, 0.0, 0.0, 0.0, -1.0, 0.0, 0.0, -1.0, 0.0, 0.0, -1.0, -5.144e-06, 0.0, -1.0, -3.429e-06, 0.0, 0.0, -1.0, 0.0, 0.0, -1.0, 0.0, 0.0, -1.0, 0.0, 0.0, -1.0, 0.0, 0.0, 1.0, 0.0, 0.0, 1.0, 0.0, 0.0, 1.0, 0.0, 0.0, 1.0, 0.0, -1.0, 0.0, 0.0, -1.0, 0.0, 0.0, -1.0, 0.0, 0.0, -1.0, 0.0, 1.0, 0.0, 0.0, 1.0, 0.0, 0.0, 1.0, 0.0, 0.0, 1.0, 0.0, 0.0, 0.0, 1.0, 0.0, 0.0, 1.0, 0.0, 0.0, 1.0, 0.0, 0.0, 1.0, 0.0, -1.0, 0.0, 0.0, -1.0, 0.0, 0.0, -1.0, 0.0, 0.0, -1.0, 0.0, 0.0, 0.0, 0.0, -1.0, 0.0, 0.0, -1.0, 0.0, 0.0, -1.0, 0.0, 0.0, -1.0, 0.0, 0.0, -1.0, 0.0, 0.0, -1.0, 0.0, 0.0, -1.0, 0.0, 0.0, -1.0, 0.0, -1.0, 0.0, 0.0, -1.0, 0.0, 0.0, -1.0, 0.0, 0.0, -1.0, 0.0, 0.0, -1.0, 0.0, 0.0, -1.0, 0.0, 0.0, -1.0, -3.429e-06, 0.0, -1.0, 0.0, 1.0, 0.0, 0.0, 1.0, 0.0, 0.0, 1.0, 0.0, 0.0, 1.0, 0.0, 0.0, 0.0, 1.0, 0.0, 0.0, 1.0, 0.0, 0.0, 1.0, 0.0, 0.0, 1.0, 0.0, -1.0, 0.0, 0.0, -1.0, 0.0, 0.0, -1.0, 0.0, 0.0, -1.0, 0.0, 0.0, 0.3512, 0.0, -0.9363, 0.3512, 0.0, -0.9363, 0.3512, 0.0, -0.9363, 0.3512, 0.0, -0.9363, 0.0, 0.0, -1.0, 0.0, 0.0, -1.0, 0.0, 0.0, -1.0, 0.0, 0.0, -1.0, 0.0, -1.0, -1.06e-05, 0.0, -1.0, -1.527e-05, 0.0, -1.0, -2.425e-06, 0.0, -1.0, -1.352e-05, 1.0, 0.0, 0.0, 1.0, 0.0, 0.0, 1.0, 6.804e-07, 6.273e-07, 1.0, 6.804e-07, 6.273e-07, -1.0, 0.0, 0.0, -1.0, 0.0, 0.0, -1.0, 3.093e-07, 1.045e-06, -1.0, 3.093e-07, 1.045e-06, 0.0, 0.0, -1.0, 0.0, 0.0, -1.0, 0.0, -1.411e-07, -1.0, 0.0, -1.411e-07, -1.0, 0.0, 7.053e-08, 1.0, 0.0, 7.053e-08, 1.0, 0.0, 1.411e-07, 1.0, 0.0, 1.411e-07, 1.0, 0.0, -1.411e-07, -1.0, 0.0, -1.411e-07, -1.0, 0.0, -2.821e-07, -1.0, 0.0, -2.821e-07, -1.0, 1.0, 6.804e-07, 6.273e-07, 1.0, 6.804e-07, 6.273e-07, 1.0, 1.361e-06, 1.255e-06, 1.0, 1.361e-06, 1.255e-06, -1.0, 3.093e-07, 1.045e-06, -1.0, 6.186e-07, 2.091e-06, -1.0, 6.186e-07, 2.091e-06, -1.0, 3.093e-07, 1.045e-06, 0.0, -1.0, 0.0, 0.0, -1.0, 0.0, 0.0, -1.0, 0.0, 0.0, -1.0, 0.0, 0.0, 1.0, 0.0, 0.0, 1.0, 0.0, 0.0, 1.0, 0.0, 0.0, 1.0, 0.0, 0.0, 0.0, -1.0, 0.0, 0.0, -1.0, 0.0, 0.0, -1.0, 0.0, 0.0, -1.0, 0.0, 0.0, 1.0, 0.0, 0.0, 1.0, 0.0, 0.0, 1.0, 0.0, 0.0, 1.0, 0.0, 0.0, 1.0, 0.0, 0.0, 1.0, 0.0, 0.0, 1.0, 0.0, 0.0, 1.0, -1.0, 0.0, 0.0, -1.0, 0.0, 0.0, -1.0, 0.0, 0.0, -1.0, 0.0, 0.0, 1.0, 0.002546, 0.0, 1.0, 0.002546, 0.0, 1.0, 0.002546, 0.0, 1.0, 0.002546, 0.0, 0.0, -1.0, 0.0, 0.0, -1.0, 0.0, 0.0, -1.0, 0.0, 0.0, -1.0, 0.0, 0.0, 1.0, 0.0, 0.0, 1.0, 0.0, 0.0, 1.0, 0.0, 0.0, 1.0, 0.0, 0.0, 0.0, -1.0, 0.0, 0.0, -1.0, 0.0, 0.0, -1.0, 0.0, 0.0, -1.0, 0.0, 0.0, 1.0, 0.0, 0.0, 1.0, 0.0, 0.0, 1.0, 0.0, 0.0, 1.0, -0.3339, 0.0, 0.9426, -0.3339, 0.0, 0.9426, -0.3339, 0.0, 0.9426, -0.3339, 0.0, 0.9426, -0.3339, 0.0, 0.9426, -0.3339, 0.0, 0.9426, -0.3339, 0.0, 0.9426, -0.3339, 0.0, 0.9426, 0.0, 1.0, -1.634e-06, 0.0, 1.0, -1.634e-06, 0.0, 1.0, -1.634e-06, 0.0, 1.0, -1.634e-06, -1.786e-09, 1.0, -5.011e-08, -2.776e-10, 1.0, -7.791e-09, -1.893e-09, 1.0, -5.312e-08, -1.893e-09, 1.0, -5.312e-08, 0.0, -1.0, -1.352e-05, 0.0, -1.0, -2.425e-06, 0.0, -1.0, -1.634e-06, 0.0, -1.0, -1.634e-06, 0.0, -1.0, 0.0, 0.0, -1.0, 0.0, 0.0, -1.0, 0.0, 0.0, -1.0, 0.0, 0.0, -1.0, 0.0, 0.0, -1.0, 0.0, 0.0, -1.0, 0.0, 0.0, -1.0, 0.0, 0.0, 1.0, 0.0, 0.0, 1.0, 0.0, 0.0, 1.0, 0.0, 0.0, 1.0, 0.0, 0.0, 0.0, -1.0, 0.0, 0.0, -1.0, 0.0, 0.0, -1.0, 0.0, 0.0, -1.0, -6.475e-09, 0.0, 1.0, 0.0, 0.0, 1.0, 0.0, 0.0, 1.0, 0.0, 0.0, 1.0, 0.0, 0.0, -1.0, 0.0, 0.0, -1.0, 0.0, 0.0, -1.0, 0.0, 0.0, -1.0, -0.158, 0.0, -0.9874, -0.158, 0.0, -0.9874, -0.158, 0.0, -0.9874, -0.158, 0.0, -0.9874, 0.0, 0.0, 1.0, 0.0, 0.0, 1.0, 0.0, 0.0, 1.0, 0.0, 0.0, 1.0, 0.0, -1.0, -3.429e-06, 0.0, -1.0, -5.144e-06, 0.0, -1.0, -1.527e-05, 0.0, -1.0, -1.06e-05, 0.0, 1.0, -5.144e-06, 0.0, 1.0, -5.144e-06, 0.0, 1.0, -5.144e-06, 0.0, 1.0, -5.144e-06, 0.0, 0.0, -1.0, 0.0, 0.0, -1.0, 0.0, 0.0, -1.0, 0.0, 0.0, -1.0, 0.0, 0.0, 1.0, 0.0, 0.0, 1.0, 0.0, 0.0, 1.0, 0.0, 0.0, 1.0, -1.0, 0.0, 0.0, -1.0, 0.0, 0.0, -1.0, 0.0, 0.0, -1.0, 0.0, 0.0, -1.0, 0.0, 0.0, -1.0, 0.0, 0.0, -1.0, 0.0, 0.0, -1.0, 0.0, 0.0, -1.0, 0.0, 0.0, -1.0, 0.0, 0.0, -1.0, 0.0, 0.0, -1.0, 0.0, 0.0, -1.0, 0.0, 0.0, -1.0, 0.0, 0.0, -1.0, 0.0, 0.0, -1.0, 0.0, 0.0, -1.0, 0.0, 0.0, -1.0, 0.0, 0.0, -1.0, 0.0, 0.0, -1.0, 0.0, 0.0, -1.0, 0.0, 0.0, -1.0, 0.0, 0.0, -1.0, 0.0, 0.0, -1.0, 0.0, 0.0, -1.0, 0.0, 0.0, -1.0, 0.0, 0.0, -1.0, 0.0, 0.0, -1.0, 0.0, 0.0, -1.0, 0.0, 0.0, -1.0, 0.0, 0.0, -1.0, 0.0, 0.0, -1.0, 0.0, 0.0, -1.0, 0.0, 0.0, -1.0, 0.0, 0.0, -1.0, 0.0, 0.0, -1.0, 0.0, 0.0, 0.0, 1.0, 0.0, 0.0, 1.0, 0.0, 0.0, 1.0, 0.0, 0.0, 1.0, 0.0, 0.0, 1.0, 0.0, 0.0, 1.0, 0.0, 0.0, 1.0, 0.0, 0.0, 1.0, 0.0, 0.0, 1.0, 0.0, 0.0, 1.0, 0.0, 0.0, 1.0, 0.0, 0.0, 1.0, 0.0, 0.0, 1.0, 0.0, 0.0, 1.0, 0.0, 0.0, 1.0, 0.0, 0.0, 1.0, 0.0, 0.0, 1.0, 0.0, 0.0, 1.0, 0.0, 0.0, 1.0, 0.0, 0.0, 1.0, 0.0, 0.0, 1.0, 0.0, 0.0, 1.0, 0.0, 0.0, 1.0, 0.0, 0.0, 1.0, 0.0, 0.0, 1.0, 0.0, 0.0, 1.0, 0.0, 0.0, 1.0, 0.0, 0.0, 1.0, 0.0, 0.0, 1.0, 0.0, 0.0, 1.0, 0.0, 0.0, 1.0, 0.0, 0.0, 1.0, 0.0, 0.0, 1.0, 0.0, 0.0, 1.0, 0.0, 0.0, 1.0, 0.0, 0.0, 1.0, 0.0, 1.0, 0.0, 0.0, 1.0, 0.0, 0.0, 1.0, 0.0, 0.0, 1.0, 0.0, 0.0, 1.0, 0.0, 0.0, 1.0, 0.0, 0.0, 1.0, 0.0, 0.0, 1.0, 0.0, 0.0, 1.0, 0.0, 0.0, 1.0, 0.0, 0.0, 1.0, 0.0, 0.0, 1.0, 0.0, 0.0, 1.0, 0.0, 0.0, 1.0, 0.0, 0.0, 1.0, 0.0, 0.0, 1.0, 0.0, 0.0, 1.0, 0.0, 0.0, 1.0, 0.0, 0.0, 1.0, 0.0, 0.0, 1.0, 0.0, 0.0, 1.0, 0.0, 0.0, 1.0, 0.0, 0.0, 1.0, 0.0, 0.0, 1.0, 0.0, 0.0, 1.0, 0.0, 0.0, 1.0, 0.0, 0.0, 1.0, 0.0, 0.0, 1.0, 0.0, 0.0, 1.0, 0.0, 0.0, 1.0, 0.0, 0.0, 1.0, 0.0, 0.0, 1.0, 0.0, 0.0, 1.0, 0.0, 0.0, 1.0, 0.0, 0.0, 1.0, 0.0, 0.0, 1.0, 0.0, 0.0, 0.0, -1.0, 0.0, 0.0, -1.0, 0.0, 0.0, -1.0, 0.0, 0.0, -1.0, 0.0, 0.0, -1.0, 0.0, 0.0, -1.0, 0.0, 0.0, -1.0, 0.0, 0.0, -1.0, 0.0, 0.0, -1.0, 0.0, 0.0, -1.0, 0.0, 0.0, -1.0, 0.0, 0.0, -1.0, 0.0, 0.0, -1.0, 0.0, 0.0, -1.0, 0.0, 0.0, -1.0, 0.0, 0.0, -1.0, 0.0, 0.0, -1.0, 0.0, 0.0, -1.0, 0.0, 0.0, -1.0, 0.0, 0.0, -1.0, 0.0, 0.0, -1.0, 0.0, 0.0, -1.0, 0.0, 0.0, -1.0, 0.0, 0.0, -1.0, 0.0, 0.0, -1.0, 0.0, 0.0, -1.0, 0.0, 0.0, -1.0, 0.0, 0.0, -1.0, 0.0, 0.0, -1.0, 0.0, 0.0, -1.0, 0.0, 0.0, -1.0, 0.0, 0.0, -1.0, 0.0, 0.0, -1.0, 0.0, 0.0, -1.0, 0.0, 0.0, -1.0, 0.0, 0.0, -1.0, 0.0, -1.0, 0.0, 0.0, -1.0, 0.0, 0.0, -1.0, 0.0, 0.0, -1.0, 0.0, 0.0, -1.0, 0.0, 0.0, -1.0, 0.0, 0.0, -1.0, 0.0, 0.0, -1.0, 0.0, 0.0, -1.0, 0.0, 0.0, -1.0, 0.0, 0.0, -1.0, 0.0, 0.0, -1.0, 0.0, 0.0, -1.0, 0.0, 0.0, -1.0, 0.0, 0.0, -1.0, 0.0, 0.0, -1.0, 0.0, 0.0, -1.0, 0.0, 0.0, -1.0, 0.0, 0.0, -1.0, 0.0, 0.0, -1.0, 0.0, 0.0, -1.0, 0.0, 0.0, -1.0, 0.0, 0.0, -1.0, 0.0, 0.0, -1.0, 0.0, 0.0, -1.0, 0.0, 0.0, -1.0, 0.0, 0.0, -1.0, 0.0, 0.0, -1.0, 0.0, 0.0, -1.0, 0.0, 0.0, -1.0, 0.0, 0.0, -1.0, 0.0, 0.0, -1.0, 0.0, 0.0, -1.0, 0.0, 0.0, -1.0, 0.0, 0.0, -1.0, 0.0, 0.0, -1.0, 0.0, 0.0, 0.0, 1.0, 0.0, 0.0, 1.0, 0.0, 0.0, 1.0, 0.0, 0.0, 1.0, 0.0, 0.0, 1.0, 0.0, 0.0, 1.0, 0.0, 0.0, 1.0, 0.0, 0.0, 1.0, 0.0, 0.0, 1.0, 0.0, 0.0, 1.0, 0.0, 0.0, 1.0, 0.0, 0.0, 1.0, 0.0, 0.0, 1.0, 0.0, 0.0, 1.0, 0.0, 0.0, 1.0, 0.0, 0.0, 1.0, 0.0, 0.0, 1.0, 0.0, 0.0, 1.0, 0.0, 0.0, 1.0, 0.0, 0.0, 1.0, 0.0, 0.0, 1.0, 0.0, 0.0, 1.0, 0.0, 0.0, 1.0, 0.0, 0.0, 1.0, 0.0, 0.0, 1.0, 0.0, 0.0, 1.0, 0.0, 0.0, 1.0, 0.0, 0.0, 1.0, 0.0, 0.0, 1.0, 0.0, 0.0, 1.0, 0.0, 0.0, 1.0, 0.0, 0.0, 1.0, 0.0, 0.0, 1.0, 0.0, 0.0, 1.0, 0.0, 0.0, 1.0, 0.0, 0.0, 1.0, 0.0, 1.0, 0.0, 0.0, 1.0, 0.0, 0.0, 1.0, 0.0, 0.0, 1.0, 0.0, 0.0, 1.0, 0.0, 0.0, 1.0, 0.0, 0.0, 1.0, 0.0, 0.0, 1.0, 0.0, 0.0, 1.0, 0.0, 0.0, 1.0, 0.0, 0.0, 1.0, 0.0, 0.0, 1.0, 0.0, 0.0, 1.0, 0.0, 0.0, 1.0, 0.0, 0.0, 1.0, 0.0, 0.0, 1.0, 0.0, 0.0, 1.0, 0.0, 0.0, 1.0, 0.0, 0.0, 1.0, 0.0, 0.0, 1.0, 0.0, 0.0, 1.0, 0.0, 0.0, 1.0, 0.0, 0.0, 1.0, 0.0, 0.0, 1.0, 0.0, 0.0, 1.0, 0.0, 0.0, 1.0, 0.0, 0.0, 1.0, 0.0, 0.0, 1.0, 0.0, 0.0, 1.0, 0.0, 0.0, 1.0, 0.0, 0.0, 1.0, 0.0, 0.0, 1.0, 0.0, 0.0, 1.0, 0.0, 0.0, 1.0, 0.0, 0.0, 1.0, 0.0, 0.0, 1.0, 0.0, 0.0, 0.0, -1.0, 0.0, 0.0, -1.0, 0.0, 0.0, -1.0, 0.0, 0.0, -1.0, 0.0, 0.0, -1.0, 0.0, 0.0, -1.0, 0.0, 0.0, -1.0, 0.0, 0.0, -1.0, 0.0, 0.0, -1.0, 0.0, 0.0, -1.0, 0.0, 0.0, -1.0, 0.0, 0.0, -1.0, 0.0, 0.0, -1.0, 0.0, 0.0, -1.0, 0.0, 0.0, -1.0, 0.0, 0.0, -1.0, 0.0, 0.0, -1.0, 0.0, 0.0, -1.0, 0.0, 0.0, -1.0, 0.0, 0.0, -1.0, 0.0, 0.0, -1.0, 0.0, 0.0, -1.0, 0.0, 0.0, -1.0, 0.0, 0.0, -1.0, 0.0, 0.0, -1.0, 0.0, 0.0, -1.0, 0.0, 0.0, -1.0, 0.0, 0.0, -1.0, 0.0, 0.0, -1.0, 0.0, 0.0, -1.0, 0.0, 0.0, -1.0, 0.0, 0.0, -1.0, 0.0, 0.0, -1.0, 0.0, 0.0, -1.0, 0.0, 0.0, -1.0, 0.0, 0.0, -1.0, 0.0, 9.907e-09, 0.0, -1.0, 9.907e-09, 0.0, -1.0, 1.486e-08, 0.0, -1.0, 1.486e-08, 0.0, -1.0, 1.486e-08, 0.0, -1.0, 1.486e-08, 0.0, -1.0, 1.981e-08, 0.0, -1.0, 1.981e-08, 0.0, -1.0, 1.981e-08, 0.0, -1.0, 1.981e-08, 0.0, -1.0, 1.981e-08, 0.0, -1.0, 1.981e-08, 0.0, -1.0, 1.981e-08, 0.0, -1.0, 1.981e-08, 0.0, -1.0, 9.907e-09, 0.0, -1.0, 9.907e-09, 0.0, -1.0, 9.907e-09, 0.0, -1.0, 9.907e-09, 0.0, -1.0, 1.358e-08, 0.0, -1.0, 1.358e-08, 0.0, -1.0, 1.358e-08, 0.0, -1.0, 1.358e-08, 0.0, -1.0, 4.073e-08, 0.0, -1.0, 4.073e-08, 0.0, -1.0, 4.073e-08, 0.0, -1.0, 4.073e-08, 0.0, -1.0, 2.092e-08, 0.0, -1.0, 2.092e-08, 0.0, -1.0, 2.092e-08, 0.0, -1.0, 2.092e-08, 0.0, -1.0, -1.247e-08, 0.0, -1.0, -1.247e-08, 0.0, -1.0, -1.247e-08, 0.0, -1.0, -1.247e-08, 0.0, -1.0, -1.247e-08, 0.0, -1.0, -1.247e-08, 0.0, -1.0, -1.247e-08, 0.0, -1.0, -1.247e-08, 0.0, -1.0, -1.247e-08, 0.0, -1.0, -1.247e-08, 0.0, -1.0, -1.247e-08, 0.0, -1.0, -1.247e-08, 0.0, -1.0, -6.236e-09, 0.0, -1.0, -6.236e-09, 0.0, -1.0, -6.236e-09, 0.0, -1.0, -6.236e-09, 0.0, -1.0, 0.0, 0.0, -1.0, 0.0, 0.0, -1.0, -1.0, 0.0, 0.0, -1.0, 0.0, 0.0, -1.0, 0.0, 0.0, -1.0, 0.0, 0.0, -1.0, 0.0, 0.0, -1.0, 0.0, 0.0, -1.0, 0.0, 0.0, -1.0, 0.0, 0.0, -1.0, 0.0, 0.0, -1.0, 0.0, 0.0, -1.0, 0.0, 0.0, -1.0, 0.0, 0.0, -1.0, 0.0, 0.0, -1.0, 0.0, 0.0, -1.0, 0.0, 0.0, -1.0, 0.0, 0.0, -1.0, 0.0, 0.0, -1.0, 0.0, 0.0, -1.0, 0.0, 0.0, -1.0, 0.0, 0.0, -1.0, 0.0, 0.0, -1.0, 0.0, 0.0, -1.0, 0.0, 0.0, -1.0, 0.0, 0.0, -1.0, 0.0, 0.0, -1.0, 0.0, 0.0, -1.0, 0.0, 0.0, -1.0, 0.0, 0.0, -1.0, 0.0, 0.0, -1.0, 0.0, 0.0, -1.0, 0.0, 0.0, -1.0, 0.0, 0.0, -1.0, 0.0, 0.0, -1.0, 0.0, 0.0, -1.0, 0.0, 0.0, -1.0, 0.0, 0.0, -1.0, 0.0, 0.0, -1.0, 0.0, 0.0, -1.0, 0.0, 0.0, -1.0, 0.0, 0.0, -1.0, 0.0, 0.0, -1.0, 0.0, 0.0, -1.0, 0.0, 0.0, -1.0, 0.0, 0.0, -1.0, 0.0, 0.0, -1.0, 0.0, 0.0, -1.0, 0.0, 0.0, -1.0, 0.0, 0.0, 1.0, 0.0, 0.0, 1.0, 0.0, 0.0, 1.0, 0.0, 0.0, 1.0, 0.0, 0.0, 1.0, 0.0, 0.0, 1.0, 0.0, 0.0, 1.0, 0.0, 0.0, 1.0, 0.0, 0.0, 1.0, 0.0, 0.0, 1.0, 0.0, 0.0, 1.0, 0.0, 0.0, 1.0, 0.0, 0.0, 1.0, 0.0, 0.0, 1.0, 0.0, 0.0, 1.0, 0.0, 0.0, 1.0, 0.0, 0.0, 1.0, 0.0, 0.0, 1.0, 0.0, 0.0, 1.0, 0.0, 0.0, 1.0, 0.0, 0.0, 1.0, 0.0, 0.0, 1.0, 0.0, 0.0, 1.0, 0.0, 0.0, 1.0, 0.0, 0.0, 1.0, 0.0, 0.0, 1.0, 0.0, 0.0, 1.0, 0.0, 0.0, 1.0, 0.0, 0.0, 1.0, 0.0, 0.0, 1.0, 0.0, 0.0, 1.0, 0.0, 0.0, 1.0, 0.0, 0.0, 1.0, 0.0, 0.0, 1.0, 0.0, 0.0, 1.0, 0.0, 0.0, 1.0, 0.0, 0.0, 1.0, 0.0, 0.0, 1.0, 0.0, 0.0, 1.0, 0.0, 0.0, 1.0, 0.0, 0.0, 1.0, 0.0, 0.0, 1.0, 0.0, 0.0, 1.0, 0.0, 0.0, 1.0, 0.0, 0.0, 1.0, 0.0, 0.0, 1.0, 0.0, 0.0, 1.0, 0.0, 0.0, 1.0, 0.0, 0.0, -9.713e-09, 0.0, 1.0, -6.475e-09, 0.0, 1.0, -2.914e-08, 0.0, 1.0, -2.914e-08, 0.0, 1.0, -2.914e-08, 0.0, 1.0, -2.914e-08, 0.0, 1.0, -3.885e-08, 0.0, 1.0, -3.885e-08, 0.0, 1.0, -3.885e-08, 0.0, 1.0, -3.885e-08, 0.0, 1.0, -3.885e-08, 0.0, 1.0, -3.885e-08, 0.0, 1.0, -3.885e-08, 0.0, 1.0, -3.885e-08, 0.0, 1.0, -1.943e-08, 0.0, 1.0, -1.943e-08, 0.0, 1.0, -1.943e-08, 0.0, 1.0, -1.943e-08, 0.0, 1.0, -2.793e-08, 0.0, 1.0, -2.793e-08, 0.0, 1.0, -2.793e-08, 0.0, 1.0, -2.793e-08, 0.0, 1.0, -8.38e-08, 0.0, 1.0, -8.38e-08, 0.0, 1.0, -8.38e-08, 0.0, 1.0, -8.38e-08, 0.0, 1.0, -4.494e-08, 0.0, 1.0, -4.494e-08, 0.0, 1.0, -4.494e-08, 0.0, 1.0, -4.494e-08, 0.0, 1.0, 2.184e-08, 0.0, 1.0, 2.184e-08, 0.0, 1.0, 2.184e-08, 0.0, 1.0, 2.184e-08, 0.0, 1.0, 2.184e-08, 0.0, 1.0, 2.184e-08, 0.0, 1.0, 2.184e-08, 0.0, 1.0, 2.184e-08, 0.0, 1.0, 2.184e-08, 0.0, 1.0, 2.184e-08, 0.0, 1.0, 2.184e-08, 0.0, 1.0, 2.184e-08, 0.0, 1.0, 1.092e-08, 0.0, 1.0, 1.092e-08, 0.0, 1.0, 1.092e-08, 0.0, 1.0, 1.092e-08, 0.0, 1.0, 0.0, 0.0, 1.0, 0.0, 0.0, 1.0])] * 3)])

# ---- curves / text
cu_nurbscurve_008 = bpy.data.curves.new('NurbsCurve.008', 'CURVE')
cu_nurbscurve_008.dimensions = '3D'
_sp = cu_nurbscurve_008.splines.new('NURBS'); _sp.points.add(3)
_sp.points.foreach_set('co', [-1.5, 0.0, 0.0, 1.0, -1.0, 1.0, 0.0, 1.0, 1.0, 1.0, 0.0, 1.0, 1.5, 0.0, 0.0, 1.0])
_sp.order_v = 0
cu_nurbscurve_008.use_path = True
cu_nurbscurve_008.use_path_clamp = True
cu_nurbscurve_008.bevel_resolution = 0
cu_nurbscurve_008.fill_mode = 'HALF'
cu_nurbscurve_007 = bpy.data.curves.new('NurbsCurve.007', 'CURVE')
cu_nurbscurve_007.dimensions = '3D'
_sp = cu_nurbscurve_007.splines.new('NURBS'); _sp.points.add(3)
_sp.points.foreach_set('co', [-1.5, 0.0, 0.0, 1.0, -1.0, 1.0, 0.0, 1.0, 1.0, 1.0, 0.0, 1.0, 1.5, 0.0, 0.0, 1.0])
_sp.order_v = 0
cu_nurbscurve_007.use_path = True
cu_nurbscurve_007.use_path_clamp = True
cu_nurbscurve_007.bevel_resolution = 0
cu_nurbscurve_007.fill_mode = 'HALF'
cu_nurbscurve_006 = bpy.data.curves.new('NurbsCurve.006', 'CURVE')
cu_nurbscurve_006.dimensions = '3D'
_sp = cu_nurbscurve_006.splines.new('NURBS'); _sp.points.add(3)
_sp.points.foreach_set('co', [-1.5, 0.0, 0.0, 1.0, -1.0, 1.0, 0.0, 1.0, 1.0, 1.0, 0.0, 1.0, 1.5, 0.0, 0.0, 1.0])
_sp.order_v = 0
cu_nurbscurve_006.use_path = True
cu_nurbscurve_006.use_path_clamp = True
cu_nurbscurve_006.bevel_resolution = 0
cu_nurbscurve_006.fill_mode = 'HALF'
cu_nurbscurve_005 = bpy.data.curves.new('NurbsCurve.005', 'CURVE')
cu_nurbscurve_005.dimensions = '3D'
_sp = cu_nurbscurve_005.splines.new('NURBS'); _sp.points.add(3)
_sp.points.foreach_set('co', [-1.5, 0.0, 0.0, 1.0, -1.0, 1.0, 0.0, 1.0, 1.0, 1.0, 0.0, 1.0, 1.5, 0.0, 0.0, 1.0])
_sp.order_v = 0
cu_nurbscurve_005.use_path = True
cu_nurbscurve_005.use_path_clamp = True
cu_nurbscurve_005.bevel_resolution = 0
cu_nurbscurve_005.fill_mode = 'HALF'
cu_nurbspath_021 = bpy.data.curves.new('NurbsPath.021', 'CURVE')
cu_nurbspath_021.dimensions = '3D'
_sp = cu_nurbspath_021.splines.new('NURBS'); _sp.points.add(4)
_sp.points.foreach_set('co', [-1.66, 1.482e-08, 0.0, 1.0, -1.0, 0.0, 0.0, 1.0, 0.0, 0.0, 0.0, 1.0, 1.0, 0.0, 0.0, 1.0, 1.64, -1.566e-08, 0.0, 1.0])
_sp.order_u = 5
_sp.order_v = 0
_sp.use_endpoint_u = True
cu_nurbspath_021.use_path = True
cu_nurbspath_021.use_path_clamp = True
cu_nurbspath_021.bevel_resolution = 0
cu_nurbspath_021.fill_mode = 'HALF'
cu_nurbspath_020 = bpy.data.curves.new('NurbsPath.020', 'CURVE')
cu_nurbspath_020.dimensions = '3D'
_sp = cu_nurbspath_020.splines.new('NURBS'); _sp.points.add(4)
_sp.points.foreach_set('co', [-1.999, -8.217e-08, 0.0, 1.0, -1.0, 0.0, 0.0, 1.0, 0.0, 0.0, 0.0, 1.0, 1.0, 0.0, 0.0, 1.0, 1.787, 2.224e-08, 0.0, 1.0])
_sp.order_u = 5
_sp.order_v = 0
_sp.use_endpoint_u = True
cu_nurbspath_020.use_path = True
cu_nurbspath_020.use_path_clamp = True
cu_nurbspath_020.bevel_resolution = 0
cu_nurbspath_020.fill_mode = 'HALF'
cu_nurbspath_019 = bpy.data.curves.new('NurbsPath.019', 'CURVE')
cu_nurbspath_019.dimensions = '3D'
_sp = cu_nurbspath_019.splines.new('NURBS'); _sp.points.add(4)
_sp.points.foreach_set('co', [-1.999, -8.217e-08, 0.0, 1.0, -1.0, 0.0, 0.0, 1.0, 0.0, 0.0, 0.0, 1.0, 1.0, 0.0, 0.0, 1.0, 1.787, 2.224e-08, 0.0, 1.0])
_sp.order_u = 5
_sp.order_v = 0
_sp.use_endpoint_u = True
cu_nurbspath_019.use_path = True
cu_nurbspath_019.use_path_clamp = True
cu_nurbspath_019.bevel_resolution = 0
cu_nurbspath_019.fill_mode = 'HALF'
cu_nurbspath_018 = bpy.data.curves.new('NurbsPath.018', 'CURVE')
cu_nurbspath_018.dimensions = '3D'
_sp = cu_nurbspath_018.splines.new('NURBS'); _sp.points.add(4)
_sp.points.foreach_set('co', [-1.999, -8.217e-08, 0.0, 1.0, -1.0, 0.0, 0.0, 1.0, 0.0, 0.0, 0.0, 1.0, 0.5205, -1.392e-07, 0.0, 1.0, 1.004, -2.049e-07, 0.0, 1.0])
_sp.order_u = 5
_sp.order_v = 0
_sp.use_endpoint_u = True
cu_nurbspath_018.use_path = True
cu_nurbspath_018.use_path_clamp = True
cu_nurbspath_018.bevel_resolution = 0
cu_nurbspath_018.fill_mode = 'HALF'
cu_nurbspath_017 = bpy.data.curves.new('NurbsPath.017', 'CURVE')
cu_nurbspath_017.dimensions = '3D'
_sp = cu_nurbspath_017.splines.new('NURBS'); _sp.points.add(4)
_sp.points.foreach_set('co', [-1.746, 1.15e-08, 0.0, 1.0, -1.0, 0.0, 0.0, 1.0, 0.0, 0.0, 0.0, 1.0, 1.0, 0.0, 0.0, 1.0, 1.783, -1.008e-08, 0.0, 1.0])
_sp.order_u = 5
_sp.order_v = 0
_sp.use_endpoint_u = True
cu_nurbspath_017.use_path = True
cu_nurbspath_017.use_path_clamp = True
cu_nurbspath_017.bevel_resolution = 0
cu_nurbspath_017.fill_mode = 'HALF'
cu_nurbspath_016 = bpy.data.curves.new('NurbsPath.016', 'CURVE')
cu_nurbspath_016.dimensions = '3D'
_sp = cu_nurbspath_016.splines.new('NURBS'); _sp.points.add(4)
_sp.points.foreach_set('co', [-1.999, -8.217e-08, 0.0, 1.0, -1.0, 0.0, 0.0, 1.0, 0.0, 0.0, 0.0, 1.0, 0.5205, -1.392e-07, 0.0, 1.0, 1.004, -2.049e-07, 0.0, 1.0])
_sp.order_u = 5
_sp.order_v = 0
_sp.use_endpoint_u = True
cu_nurbspath_016.use_path = True
cu_nurbspath_016.use_path_clamp = True
cu_nurbspath_016.bevel_resolution = 0
cu_nurbspath_016.fill_mode = 'HALF'
cu_nurbscurve_004 = bpy.data.curves.new('NurbsCurve.004', 'CURVE')
cu_nurbscurve_004.dimensions = '3D'
_sp = cu_nurbscurve_004.splines.new('NURBS'); _sp.points.add(3)
_sp.points.foreach_set('co', [-0.699, -1.511, -1.78e-08, 1.0, -1.007, 1.072, 0.0, 1.0, 1.017, 1.082, 1.049e-08, 1.0, 0.9422, -1.551, -1.734e-07, 1.0])
_sp.order_v = 0
cu_nurbscurve_004.use_path = True
cu_nurbscurve_004.use_path_clamp = True
cu_nurbscurve_004.bevel_resolution = 0
cu_nurbscurve_004.fill_mode = 'HALF'
cu_nurbscurve_003 = bpy.data.curves.new('NurbsCurve.003', 'CURVE')
cu_nurbscurve_003.dimensions = '3D'
_sp = cu_nurbscurve_003.splines.new('NURBS'); _sp.points.add(3)
_sp.points.foreach_set('co', [-0.699, -1.511, -1.78e-08, 1.0, -1.007, 1.072, 0.0, 1.0, 1.017, 1.082, 1.049e-08, 1.0, 0.9422, -1.551, -1.734e-07, 1.0])
_sp.order_v = 0
cu_nurbscurve_003.use_path = True
cu_nurbscurve_003.use_path_clamp = True
cu_nurbscurve_003.bevel_resolution = 0
cu_nurbscurve_003.fill_mode = 'HALF'
cu_nurbspath_015 = bpy.data.curves.new('NurbsPath.015', 'CURVE')
cu_nurbspath_015.dimensions = '3D'
_sp = cu_nurbspath_015.splines.new('NURBS'); _sp.points.add(4)
_sp.points.foreach_set('co', [-1.999, -8.217e-08, 0.0, 1.0, -1.0, 0.0, 0.0, 1.0, 0.0, 0.0, 0.0, 1.0, 0.5205, -1.392e-07, 0.0, 1.0, 1.004, -2.049e-07, 0.0, 1.0])
_sp.order_u = 5
_sp.order_v = 0
_sp.use_endpoint_u = True
cu_nurbspath_015.use_path = True
cu_nurbspath_015.use_path_clamp = True
cu_nurbspath_015.bevel_resolution = 0
cu_nurbspath_015.fill_mode = 'HALF'
cu_nurbspath_014 = bpy.data.curves.new('NurbsPath.014', 'CURVE')
cu_nurbspath_014.dimensions = '3D'
_sp = cu_nurbspath_014.splines.new('NURBS'); _sp.points.add(4)
_sp.points.foreach_set('co', [-1.746, 1.15e-08, 0.0, 1.0, -1.0, 0.0, 0.0, 1.0, 0.0, 0.0, 0.0, 1.0, 1.0, 0.0, 0.0, 1.0, 1.783, -1.008e-08, 0.0, 1.0])
_sp.order_u = 5
_sp.order_v = 0
_sp.use_endpoint_u = True
cu_nurbspath_014.use_path = True
cu_nurbspath_014.use_path_clamp = True
cu_nurbspath_014.bevel_resolution = 0
cu_nurbspath_014.fill_mode = 'HALF'
cu_nurbspath_012 = bpy.data.curves.new('NurbsPath.012', 'CURVE')
cu_nurbspath_012.dimensions = '3D'
_sp = cu_nurbspath_012.splines.new('NURBS'); _sp.points.add(4)
_sp.points.foreach_set('co', [-1.999, -8.217e-08, 0.0, 1.0, -1.0, 0.0, 0.0, 1.0, 0.0, 0.0, 0.0, 1.0, 0.5205, -1.392e-07, 0.0, 1.0, 1.004, -2.049e-07, 0.0, 1.0])
_sp.order_u = 5
_sp.order_v = 0
_sp.use_endpoint_u = True
cu_nurbspath_012.use_path = True
cu_nurbspath_012.use_path_clamp = True
cu_nurbspath_012.bevel_resolution = 0
cu_nurbspath_012.fill_mode = 'HALF'
cu_nurbspath_011 = bpy.data.curves.new('NurbsPath.011', 'CURVE')
cu_nurbspath_011.dimensions = '3D'
_sp = cu_nurbspath_011.splines.new('NURBS'); _sp.points.add(4)
_sp.points.foreach_set('co', [-1.999, -8.217e-08, 0.0, 1.0, -1.0, 0.0, 0.0, 1.0, 0.0, 0.0, 0.0, 1.0, 1.0, 0.0, 0.0, 1.0, 1.787, 2.224e-08, 0.0, 1.0])
_sp.order_u = 5
_sp.order_v = 0
_sp.use_endpoint_u = True
cu_nurbspath_011.use_path = True
cu_nurbspath_011.use_path_clamp = True
cu_nurbspath_011.bevel_resolution = 0
cu_nurbspath_011.fill_mode = 'HALF'
cu_nurbspath_010 = bpy.data.curves.new('NurbsPath.010', 'CURVE')
cu_nurbspath_010.dimensions = '3D'
_sp = cu_nurbspath_010.splines.new('NURBS'); _sp.points.add(4)
_sp.points.foreach_set('co', [-1.999, -8.217e-08, 0.0, 1.0, -1.0, 0.0, 0.0, 1.0, 0.0, 0.0, 0.0, 1.0, 1.0, 0.0, 0.0, 1.0, 1.787, 2.224e-08, 0.0, 1.0])
_sp.order_u = 5
_sp.order_v = 0
_sp.use_endpoint_u = True
cu_nurbspath_010.use_path = True
cu_nurbspath_010.use_path_clamp = True
cu_nurbspath_010.bevel_resolution = 0
cu_nurbspath_010.fill_mode = 'HALF'
cu_nurbspath_009 = bpy.data.curves.new('NurbsPath.009', 'CURVE')
cu_nurbspath_009.dimensions = '3D'
_sp = cu_nurbspath_009.splines.new('NURBS'); _sp.points.add(4)
_sp.points.foreach_set('co', [-3.399, -2.891e-10, 0.0, 1.0, -1.0, 0.0, 0.0, 1.0, 0.0, 0.0, 0.0, 1.0, 1.0, 0.0, 0.0, 1.0, 3.399, -1.138e-10, 0.0, 1.0])
_sp.order_u = 5
_sp.order_v = 0
_sp.use_endpoint_u = True
cu_nurbspath_009.use_path = True
cu_nurbspath_009.use_path_clamp = True
cu_nurbspath_009.bevel_resolution = 0
cu_nurbspath_009.fill_mode = 'HALF'
cu_nurbspath_007 = bpy.data.curves.new('NurbsPath.007', 'CURVE')
cu_nurbspath_007.dimensions = '3D'
_sp = cu_nurbspath_007.splines.new('NURBS'); _sp.points.add(4)
_sp.points.foreach_set('co', [-1.66, 1.482e-08, 0.0, 1.0, -1.0, 0.0, 0.0, 1.0, 0.0, 0.0, 0.0, 1.0, 1.0, 0.0, 0.0, 1.0, 1.64, -1.566e-08, 0.0, 1.0])
_sp.order_u = 5
_sp.order_v = 0
_sp.use_endpoint_u = True
cu_nurbspath_007.use_path = True
cu_nurbspath_007.use_path_clamp = True
cu_nurbspath_007.bevel_resolution = 0
cu_nurbspath_007.fill_mode = 'HALF'
cu_nurbspath_006 = bpy.data.curves.new('NurbsPath.006', 'CURVE')
cu_nurbspath_006.dimensions = '3D'
_sp = cu_nurbspath_006.splines.new('NURBS'); _sp.points.add(4)
_sp.points.foreach_set('co', [-3.403, -4.47e-10, 0.0, 1.0, -1.0, 0.0, 0.0, 1.0, 0.0, 0.0, 0.0, 1.0, 1.0, 0.0, 0.0, 1.0, 3.403, 6.616e-11, 0.0, 1.0])
_sp.order_u = 5
_sp.order_v = 0
_sp.use_endpoint_u = True
cu_nurbspath_006.use_path = True
cu_nurbspath_006.use_path_clamp = True
cu_nurbspath_006.bevel_resolution = 0
cu_nurbspath_006.fill_mode = 'HALF'
cu_nurbspath_005 = bpy.data.curves.new('NurbsPath.005', 'CURVE')
cu_nurbspath_005.dimensions = '3D'
_sp = cu_nurbspath_005.splines.new('NURBS'); _sp.points.add(4)
_sp.points.foreach_set('co', [-3.392, 0.0, 0.0, 1.0, -1.0, 0.0, 0.0, 1.0, 0.0, 0.0, 0.0, 1.0, 1.0, 0.0, 0.0, 1.0, 3.398, 0.0, 0.0, 1.0])
_sp.order_u = 5
_sp.order_v = 0
_sp.use_endpoint_u = True
cu_nurbspath_005.materials.append(mat_field)
cu_nurbspath_005.use_path = True
cu_nurbspath_005.use_path_clamp = True
cu_nurbspath_005.bevel_resolution = 0
cu_nurbspath_005.fill_mode = 'HALF'
cu_nurbspath_004 = bpy.data.curves.new('NurbsPath.004', 'CURVE')
cu_nurbspath_004.dimensions = '3D'
_sp = cu_nurbspath_004.splines.new('NURBS'); _sp.points.add(4)
_sp.points.foreach_set('co', [-3.392, 0.0, 0.0, 1.0, -1.0, 0.0, 0.0, 1.0, 0.0, 0.0, 0.0, 1.0, 1.0, 0.0, 0.0, 1.0, 3.398, 0.0, 0.0, 1.0])
_sp.order_u = 5
_sp.order_v = 0
_sp.use_endpoint_u = True
cu_nurbspath_004.use_path = True
cu_nurbspath_004.use_path_clamp = True
cu_nurbspath_004.bevel_resolution = 0
cu_nurbspath_004.fill_mode = 'HALF'
cu_nurbspath_002 = bpy.data.curves.new('NurbsPath.002', 'CURVE')
cu_nurbspath_002.dimensions = '3D'
_sp = cu_nurbspath_002.splines.new('NURBS'); _sp.points.add(4)
_sp.points.foreach_set('co', [-1.666, 1.46e-08, 0.0, 1.0, -1.0, 0.0, 0.0, 1.0, 0.0, 0.0, 0.0, 1.0, 1.0, 0.0, 0.0, 1.0, 1.659, -1.492e-08, 0.0, 1.0])
_sp.order_u = 5
_sp.order_v = 0
_sp.use_endpoint_u = True
cu_nurbspath_002.use_path = True
cu_nurbspath_002.use_path_clamp = True
cu_nurbspath_002.bevel_resolution = 0
cu_nurbspath_002.fill_mode = 'HALF'
cu_beziercircle = bpy.data.curves.new('BezierCircle', 'CURVE')
cu_beziercircle.dimensions = '3D'
_sp = cu_beziercircle.splines.new('BEZIER'); _sp.bezier_points.add(3)
_sp.bezier_points.foreach_set('co', [-1.0, 0.0, 0.0, 0.0, 1.0, 0.0, 1.0, 0.0, 0.0, 0.0, -1.0, 0.0])
_sp.bezier_points.foreach_set('handle_left', [-1.0, -0.5521, 0.0, -0.5521, 1.0, 0.0, 1.0, 0.5521, 0.0, 0.5521, -1.0, 0.0])
_sp.bezier_points.foreach_set('handle_right', [-1.0, 0.5521, 0.0, 0.5521, 1.0, 0.0, 1.0, -0.5521, 0.0, -0.5521, -1.0, 0.0])
for _p, _l, _r in zip(_sp.bezier_points, ['AUTO', 'AUTO', 'AUTO', 'AUTO'], ['AUTO', 'AUTO', 'AUTO', 'AUTO']): _p.handle_left_type = _l; _p.handle_right_type = _r
_sp.order_u = 0
_sp.order_v = 0
_sp.use_cyclic_u = True
cu_beziercircle.use_path = True
cu_beziercircle.use_path_clamp = True
cu_beziercircle.bevel_resolution = 0
cu_beziercircle.fill_mode = 'HALF'

# ---- objects
ob_nurbscurve_005 = bpy.data.objects.new('NurbsCurve.005', cu_nurbscurve_008)
ob_nurbscurve_004 = bpy.data.objects.new('NurbsCurve.004', cu_nurbscurve_007)
ob_nurbscurve_003 = bpy.data.objects.new('NurbsCurve.003', cu_nurbscurve_006)
ob_nurbscurve_002 = bpy.data.objects.new('NurbsCurve.002', cu_nurbscurve_005)
ob_nurbspath_016 = bpy.data.objects.new('NurbsPath.016', cu_nurbspath_021)
ob_nurbspath_015 = bpy.data.objects.new('NurbsPath.015', cu_nurbspath_020)
ob_nurbspath_014 = bpy.data.objects.new('NurbsPath.014', cu_nurbspath_019)
ob_nurbspath_013 = bpy.data.objects.new('NurbsPath.013', cu_nurbspath_018)
ob_nurbspath_012 = bpy.data.objects.new('NurbsPath.012', cu_nurbspath_017)
ob_nurbspath_011 = bpy.data.objects.new('NurbsPath.011', cu_nurbspath_016)
ob_nurbscurve_001 = bpy.data.objects.new('NurbsCurve.001', cu_nurbscurve_004)
ob_nurbscurve = bpy.data.objects.new('NurbsCurve', cu_nurbscurve_003)
ob_nurbspath_009 = bpy.data.objects.new('NurbsPath.009', cu_nurbspath_015)
ob_nurbspath_010 = bpy.data.objects.new('NurbsPath.010', cu_nurbspath_014)
ob_nurbspath_008 = bpy.data.objects.new('NurbsPath.008', cu_nurbspath_012)
ob_nurbspath_007 = bpy.data.objects.new('NurbsPath.007', cu_nurbspath_011)
ob_nurbspath_006 = bpy.data.objects.new('NurbsPath.006', cu_nurbspath_010)
ob_nurbspath_005 = bpy.data.objects.new('NurbsPath.005', cu_nurbspath_009)
ob_nurbspath_004 = bpy.data.objects.new('NurbsPath.004', cu_nurbspath_007)
ob_nurbspath_003 = bpy.data.objects.new('NurbsPath.003', cu_nurbspath_006)
ob_nurbspath_001 = bpy.data.objects.new('NurbsPath.001', cu_nurbspath_005)
ob_nurbspath_002 = bpy.data.objects.new('NurbsPath.002', cu_nurbspath_004)
ob_nurbspath = bpy.data.objects.new('NurbsPath', cu_nurbspath_002)
ob_beziercircle = bpy.data.objects.new('BezierCircle', cu_beziercircle)
ob_cube = bpy.data.objects.new('Cube', me_cube_001)
ob_plane = bpy.data.objects.new('Plane', me_plane_001)
ob_cube_001 = bpy.data.objects.new('Cube.001', me_cube_000)

# ---- transforms, parenting, visibility, modifiers, constraints
ob_nurbscurve_005.location = (4.575, 2.959, 0.0001039)
ob_nurbscurve_005.rotation_euler = (0.0, -0.0, -3.927)
ob_nurbscurve_005.scale = (0.1134, 0.1134, 0.1134)
ob_nurbscurve_005.lineart.crease_threshold = 0.0
ob_nurbscurve_004.location = (4.581, -2.948, 0.0001037)
ob_nurbscurve_004.rotation_euler = (0.0, 0.0, -5.463)
ob_nurbscurve_004.scale = (0.1134, 0.1134, 0.1134)
ob_nurbscurve_004.lineart.crease_threshold = 0.0
ob_nurbscurve_003.location = (-4.571, 2.955, 0.0001032)
ob_nurbscurve_003.rotation_euler = (0.0, -0.0, -2.321)
ob_nurbscurve_003.scale = (0.1134, 0.1134, 0.1134)
ob_nurbscurve_003.lineart.crease_threshold = 0.0
ob_nurbscurve_002.location = (-4.566, -2.953, 0.0001032)
ob_nurbscurve_002.rotation_euler = (0.0, -0.0, -0.7854)
ob_nurbscurve_002.scale = (0.1134, 0.1134, 0.1134)
ob_nurbscurve_002.lineart.crease_threshold = 0.0
ob_nurbspath_016.location = (3.148, 0.009026, 6.73e-11)
ob_nurbspath_016.rotation_euler = (1.303e-15, -1.49e-08, -4.712)
ob_nurbspath_016.scale = (1.06, 1.19, 1.19)
ob_nurbspath_016.lineart.crease_threshold = 0.0
ob_nurbspath_015.location = (3.899, 1.747, 2.597e-08)
ob_nurbspath_015.rotation_euler = (1.49e-08, 5.507e-15, -6.283)
ob_nurbspath_015.scale = (0.3758, 0.4219, 0.4219)
ob_nurbspath_015.lineart.crease_threshold = 0.0
ob_nurbspath_014.location = (3.899, -1.75, -2.614e-08)
ob_nurbspath_014.rotation_euler = (1.49e-08, 5.507e-15, -6.283)
ob_nurbspath_014.scale = (0.3758, 0.4219, 0.4219)
ob_nurbspath_014.lineart.crease_threshold = 0.0
ob_nurbspath_013.location = (4.411, -0.7779, -1.166e-08)
ob_nurbspath_013.rotation_euler = (1.49e-08, 5.507e-15, -6.283)
ob_nurbspath_013.scale = (0.1588, 0.1783, 0.1783)
ob_nurbspath_013.lineart.crease_threshold = 0.0
ob_nurbspath_012.location = (4.094, 0.005043, 7.731e-12)
ob_nurbspath_012.rotation_euler = (1.303e-15, -1.49e-08, -4.712)
ob_nurbspath_012.scale = (0.4479, 0.5028, 0.5028)
ob_nurbspath_012.lineart.crease_threshold = 0.0
ob_nurbspath_011.location = (4.411, 0.8037, 1.191e-08)
ob_nurbspath_011.rotation_euler = (1.49e-08, 5.507e-15, -6.283)
ob_nurbspath_011.scale = (0.1588, 0.1783, 0.1783)
ob_nurbspath_011.lineart.crease_threshold = 0.0
ob_nurbscurve_001.location = (3.79, -0.005605, 5.126e-05)
ob_nurbscurve_001.rotation_euler = (1.303e-15, -1.49e-08, -4.712)
ob_nurbscurve_001.lineart.crease_threshold = 0.0
ob_nurbscurve.location = (-3.778, 0.01463, 5.126e-05)
ob_nurbscurve.rotation_euler = (0.0, -0.0, -1.571)
ob_nurbscurve.lineart.crease_threshold = 0.0
ob_nurbspath_009.location = (-4.399, -0.7947, 0.0)
ob_nurbspath_009.rotation_euler = (0.0, 0.0, -3.142)
ob_nurbspath_009.scale = (0.1588, 0.1783, 0.1783)
ob_nurbspath_009.lineart.crease_threshold = 0.0
ob_nurbspath_010.location = (-4.082, 0.003983, 0.0)
ob_nurbspath_010.rotation_euler = (0.0, -0.0, -1.571)
ob_nurbspath_010.scale = (0.4479, 0.5028, 0.5028)
ob_nurbspath_010.lineart.crease_threshold = 0.0
ob_nurbspath_008.location = (-4.399, 0.787, 0.0)
ob_nurbspath_008.rotation_euler = (0.0, 0.0, -3.142)
ob_nurbspath_008.scale = (0.1588, 0.1783, 0.1783)
ob_nurbspath_008.lineart.crease_threshold = 0.0
ob_nurbspath_007.location = (-3.887, 1.759, 0.0)
ob_nurbspath_007.rotation_euler = (0.0, 0.0, -3.142)
ob_nurbspath_007.scale = (0.3758, 0.4219, 0.4219)
ob_nurbspath_007.lineart.crease_threshold = 0.0
ob_nurbspath_006.location = (-3.887, -1.738, 0.0)
ob_nurbspath_006.rotation_euler = (0.0, 0.0, -3.142)
ob_nurbspath_006.scale = (0.3758, 0.4219, 0.4219)
ob_nurbspath_006.lineart.crease_threshold = 0.0
ob_nurbspath_005.location = (-4.559, 0.003061, 4.737e-05)
ob_nurbspath_005.rotation_euler = (0.0, -0.0, -1.571)
ob_nurbspath_005.scale = (0.8677, 0.8677, 0.8677)
ob_nurbspath_005.lineart.crease_threshold = 0.0
ob_nurbspath_004.location = (-3.136, 0.0, 0.0)
ob_nurbspath_004.rotation_euler = (0.0, -0.0, -1.571)
ob_nurbspath_004.scale = (1.06, 1.19, 1.19)
ob_nurbspath_004.lineart.crease_threshold = 0.0
ob_nurbspath_003.location = (4.569, 0.003061, 4.737e-05)
ob_nurbspath_003.rotation_euler = (0.0, -0.0, -1.571)
ob_nurbspath_003.scale = (0.8667, 0.8667, 0.8667)
ob_nurbspath_003.lineart.crease_threshold = 0.0
ob_nurbspath_001.location = (0.001296, -2.947, 4.737e-05)
ob_nurbspath_001.scale = (1.344, 1.344, 1.344)
ob_nurbspath_001.lineart.crease_threshold = 0.0
ob_nurbspath_002.location = (0.001296, 2.953, 4.737e-05)
ob_nurbspath_002.scale = (1.344, 1.344, 1.344)
ob_nurbspath_002.lineart.crease_threshold = 0.0
ob_nurbspath.location = (0.0, 0.0, 0.0)
ob_nurbspath.rotation_euler = (0.0, -0.0, -1.571)
ob_nurbspath.scale = (1.776, 1.776, 1.776)
ob_nurbspath.lineart.crease_threshold = 0.0
ob_beziercircle.location = (0.0, 0.0, 0.0)
ob_beziercircle.scale = (0.7975, 0.7975, 0.7975)
ob_beziercircle.lineart.crease_threshold = 0.0
ob_cube.location = (-4.083, 0.7788, 0.2291)
ob_cube.rotation_euler = (-1.629e-07, 0.0, 0.0)
ob_cube.scale = (0.02001, 0.03214, 0.2295)
ob_cube.color = (0.8, 0.8, 0.8, 1.0)
ob_cube.lineart.crease_threshold = 0.0
ob_plane.location = (0.0, 0.0, 0.0)
ob_plane.scale = (4.99, 3.117, 2.953)
ob_plane.lineart.crease_threshold = 0.0
_m = ob_plane.modifiers.new('Mirror', 'MIRROR')
_m.use_clip = True
ob_cube_001.location = (4.083, -0.8169, 0.2291)
ob_cube_001.rotation_euler = (-1.629e-07, -0.0, 3.142)
ob_cube_001.scale = (0.02001, 0.03214, 0.2295)
ob_cube_001.color = (0.8, 0.8, 0.8, 1.0)
ob_cube_001.lineart.crease_threshold = 0.0

# ---- collection membership
col_collection_1.objects.link(ob_nurbscurve_005)
col_collection_1.objects.link(ob_nurbscurve_004)
col_collection_1.objects.link(ob_nurbscurve_003)
col_collection_1.objects.link(ob_nurbscurve_002)
col_collection_1.objects.link(ob_nurbspath_016)
col_collection_1.objects.link(ob_nurbspath_015)
col_collection_1.objects.link(ob_nurbspath_014)
col_collection_1.objects.link(ob_nurbspath_013)
col_collection_1.objects.link(ob_nurbspath_012)
col_collection_1.objects.link(ob_nurbspath_011)
col_collection_1.objects.link(ob_nurbscurve_001)
col_collection_1.objects.link(ob_nurbscurve)
col_collection_1.objects.link(ob_nurbspath_009)
col_collection_1.objects.link(ob_nurbspath_010)
col_collection_1.objects.link(ob_nurbspath_008)
col_collection_1.objects.link(ob_nurbspath_007)
col_collection_1.objects.link(ob_nurbspath_006)
col_collection_1.objects.link(ob_nurbspath_005)
col_collection_1.objects.link(ob_nurbspath_004)
col_collection_1.objects.link(ob_nurbspath_003)
col_collection_1.objects.link(ob_nurbspath_001)
col_collection_1.objects.link(ob_nurbspath_002)
col_collection_1.objects.link(ob_nurbspath)
col_collection_1.objects.link(ob_beziercircle)
col_collection_2.objects.link(ob_cube)
col_collection_2.objects.link(ob_plane)
col_collection_2.objects.link(ob_cube_001)

# ---- scene / render settings (as saved in the file)
scene.frame_start = 1; scene.frame_end = 250; scene.frame_set(186)
scene.render.engine = 'CYCLES'
scene.render.resolution_x = 2462
scene.render.resolution_percentage = 50
scene.render.dither_intensity = 0.0
scene.cycles.use_denoising = False
scene.cycles.samples = 128
scene.cycles.sampling_pattern = 'TABULATED_SOBOL'
scene.cycles.light_sampling_threshold = 0.0
scene.cycles.use_adaptive_sampling = False
scene.cycles.use_light_tree = False
scene.cycles.blur_glossy = 0.0
scene.cycles.sample_clamp_indirect = 0.0
scene.view_settings.view_transform = 'Standard'
bpy.context.view_layer.update()

# ---- added for rendering (the .blend has no active camera and no usable light): camera, sun
cam_auto = bpy.data.cameras.new('AutoCamera')
cam_auto.lens = 50.0
cam_auto.sensor_width = 36.0
cam_auto.clip_end = 1000.0
ob_auto_camera = bpy.data.objects.new('AutoCamera', cam_auto)
scene.collection.objects.link(ob_auto_camera)
ob_auto_camera.location = (10.2625, -12.3233, 8.20999)
ob_auto_camera.rotation_euler = (1.09748, -7.21219e-08, 0.694738)
scene.camera = ob_auto_camera
light_auto_sun = bpy.data.lights.new('AutoSun', 'SUN')
light_auto_sun.energy = 3.0
light_auto_sun.angle = 0.0523599
ob_auto_sun = bpy.data.objects.new('AutoSun', light_auto_sun)
scene.collection.objects.link(ob_auto_sun)
ob_auto_sun.rotation_euler = (0.872665, 0.174533, 0.523599)
bpy.context.view_layer.update()
